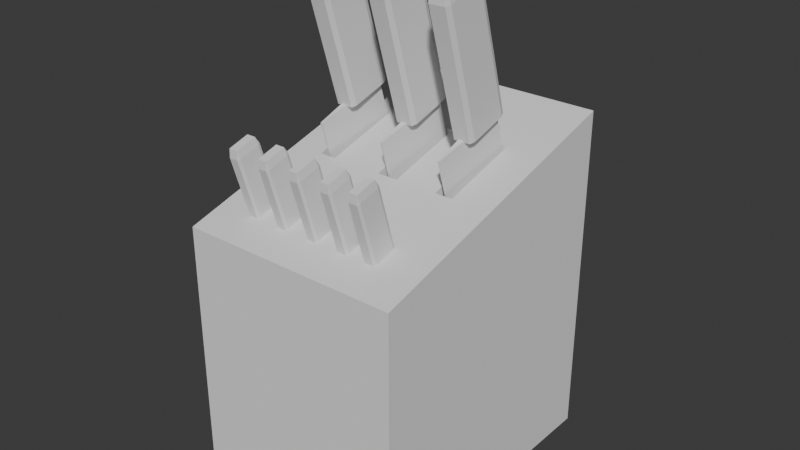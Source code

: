 # Source: Knife_Block.blend  (saved by Blender 4.0.36; exported with 4.5.12 LTS)
import bpy
from mathutils import Matrix  # noqa: F401  (used for matrix-valued properties, if any)

bpy.ops.wm.read_factory_settings(use_empty=True)
scene = bpy.context.scene
scene.name = 'Scene'

# ---- collections
col_collection = bpy.data.collections.new('Collection'); scene.collection.children.link(col_collection)

# ---- world
world_world = bpy.data.worlds.new('World'); scene.world = world_world
world_world.use_nodes = True; world_world.node_tree.nodes.clear()
_N = world_world.node_tree.nodes; _L = world_world.node_tree.links
n0 = _N.new('ShaderNodeOutputWorld'); n0.name = 'World Output'; n0.location = (300, 300)
n1 = _N.new('ShaderNodeBackground'); n1.name = 'Background'; n1.location = (10, 300)
n1.inputs[0].default_value = (0.05088, 0.05088, 0.05088, 1.0)
_L.new(n1.outputs[0], n0.inputs[0])
n0.is_active_output = True
world_world.color = (0.05088, 0.05088, 0.05088)
world_world.use_sun_shadow = False
world_world.sun_shadow_jitter_overblur = 0.0

# ---- meshes
me_cube_001 = bpy.data.meshes.new('Cube.001')
me_cube_001.from_pydata([(-1.0, -1.0, -0.7959), (-0.7959, -1.0, -1.0), (-0.7959, -1.0, 1.0), (-1.0, -1.0, 0.7959), (-0.7959, 0.7959, -1.0), (-1.0, 0.7959, -0.7959), (-0.7959, 1.0, -0.7959), (-0.7959, 0.7959, 1.0), (-0.7959, 1.0, 0.7959), (-1.0, 0.7959, 0.7959), (0.7959, -1.0, -1.0), (1.0, -1.0, -0.7959), (1.0, -1.0, 0.7959), (0.7959, -1.0, 1.0), (0.7959, 0.7959, -1.0), (0.7959, 1.0, -0.7959), (1.0, 0.7959, -0.7959), (0.7959, 0.7959, 1.0), (1.0, 0.7959, 0.7959), (0.7959, 1.0, 0.7959)], [], [(10, 11, 12, 13, 2, 3, 0, 1), (16, 18, 12, 11), (17, 7, 2, 13), (0, 3, 9, 5), (6, 8, 19, 15), (4, 5, 6), (7, 8, 9), (14, 15, 16), (17, 18, 19), (4, 1, 0, 5), (2, 7, 9, 3), (8, 6, 5, 9), (14, 4, 6, 15), (7, 17, 19, 8), (18, 16, 15, 19), (10, 14, 16, 11), (17, 13, 12, 18), (4, 14, 10, 1)])
_uv = me_cube_001.uv_layers.new(name='UVMap')
_uv.uv.foreach_set('vector', [0.375, 0.7755, 0.4005, 0.75, 0.5995, 0.75, 0.625, 0.7755, 0.625, 0.9745, 0.5995, 1.0, 0.4005, 1.0, 0.375, 0.9745, 0.4005, 0.5255, 0.5995, 0.5255, 0.5995, 0.75, 0.4005, 0.75, 0.6505, 0.5255, 0.8495, 0.5255, 0.8495, 0.75, 0.6505, 0.75, 0.4005, 0.0, 0.5995, 0.0, 0.5995, 0.2245, 0.4005, 0.2245, 0.4005, 0.2755, 0.5995, 0.2755, 0.5995, 0.4745, 0.4005, 0.4745, 0.375, 0.2755, 0.4005, 0.25, 0.4005, 0.2755, 0.625, 0.2755, 0.5995, 0.2755, 0.5995, 0.25, 0.375, 0.4745, 0.4005, 0.4745, 0.4005, 0.5, 0.625, 0.4745, 0.5995, 0.5, 0.5995, 0.4745, 0.1505, 0.5255, 0.1505, 0.75, 0.125, 0.75, 0.125, 0.5255, 0.625, 0.0, 0.625, 0.2245, 0.5995, 0.2245, 0.5995, 0.0, 0.5995, 0.2755, 0.4005, 0.2755, 0.4005, 0.2245, 0.5995, 0.2245, 0.375, 0.4745, 0.375, 0.2755, 0.4005, 0.2755, 0.4005, 0.4745, 0.625, 0.2755, 0.625, 0.4745, 0.5995, 0.4745, 0.5995, 0.2755, 0.5995, 0.5255, 0.4005, 0.5255, 0.4005, 0.4745, 0.5995, 0.4745, 0.3495, 0.75, 0.3495, 0.5255, 0.4005, 0.5255, 0.4005, 0.75, 0.6505, 0.5255, 0.6505, 0.75, 0.5995, 0.75, 0.5995, 0.5255, 0.1505, 0.5255, 0.3495, 0.5255, 0.3495, 0.75, 0.1505, 0.75])
me_cube_001.update()
me_cube_004 = bpy.data.meshes.new('Cube.004')
me_cube_004.from_pydata([(-0.1635, 1.0, -1.0), (-1.0, 1.0, 1.0), (0.1635, 1.0, -1.0), (1.0, 1.0, 1.0), (-0.1635, 0.7778, -1.0), (-0.1635, 0.5556, -1.0), (-0.1635, 0.3333, -1.0), (-0.1635, 0.1111, -1.0), (-0.1635, -0.1111, -0.8109), (-0.1635, -0.3333, -0.6131), (-0.1635, -0.5556, -0.4251), (-1.0, -0.5556, 1.0), (-1.0, -0.3333, 1.0), (-1.0, -0.1111, 1.0), (-1.0, 0.1111, 1.0), (-1.0, 0.3333, 1.0), (-1.0, 0.5556, 1.0), (-1.0, 0.7778, 1.0), (0.1635, -0.5556, -0.4251), (0.1635, -0.3333, -0.6131), (0.1635, -0.1111, -0.8109), (0.1635, 0.1111, -1.0), (0.1635, 0.3333, -1.0), (0.1635, 0.5556, -1.0), (0.1635, 0.7778, -1.0), (1.0, 0.7778, 1.0), (1.0, 0.5556, 1.0), (1.0, 0.3333, 1.0), (1.0, 0.1111, 1.0), (1.0, -0.1111, 1.0), (1.0, -0.3333, 1.0), (1.0, -0.5556, 1.0), (-0.9071, 1.0, 0.7778), (-0.8141, 1.0, 0.5556), (-0.7212, 1.0, 0.3333), (-0.6282, 1.0, 0.1111), (-0.5353, 1.0, -0.1111), (-0.4424, 1.0, -0.3333), (-0.3494, 1.0, -0.5556), (-0.2565, 1.0, -0.7778), (0.9071, 1.0, 0.7778), (0.8141, 1.0, 0.5556), (0.7212, 1.0, 0.3333), (0.6282, 1.0, 0.1111), (0.5353, 1.0, -0.1111), (0.4424, 1.0, -0.3333), (0.3494, 1.0, -0.5556), (0.2565, 1.0, -0.7778), (0.9071, 0.7778, 0.7778), (0.8141, 0.7778, 0.5556), (0.7212, 0.7778, 0.3333), (0.6282, 0.7778, 0.1111), (0.5353, 0.7778, -0.1111), (0.4424, 0.7778, -0.3333), (0.3494, 0.7778, -0.5556), (0.2565, 0.7778, -0.7778), (0.9071, 0.5556, 0.7778), (0.8141, 0.5556, 0.5556), (0.7212, 0.5556, 0.3333), (0.6282, 0.5556, 0.1111), (0.5353, 0.5556, -0.1111), (0.4424, 0.5556, -0.3333), (0.3494, 0.5556, -0.5556), (0.2565, 0.5556, -0.7778), (0.9071, 0.3333, 0.7778), (0.8141, 0.3333, 0.5556), (0.7212, 0.3333, 0.3333), (0.6282, 0.3333, 0.1111), (0.5353, 0.3333, -0.1111), (0.4424, 0.3333, -0.3333), (0.3494, 0.3333, -0.5556), (0.2565, 0.3333, -0.7778), (0.9071, 0.1111, 0.7778), (0.8141, 0.1111, 0.5556), (0.7212, 0.1111, 0.3333), (0.6282, 0.1111, 0.1111), (0.5353, 0.1111, -0.1111), (0.4424, 0.1111, -0.3333), (0.3494, 0.1111, -0.5556), (0.2565, 0.1111, -0.7778), (0.9071, -0.1111, 0.7778), (0.8141, -0.1111, 0.7447), (0.7212, -0.1111, 0.5225), (0.6282, -0.1111, 0.3003), (0.5353, -0.1111, 0.07803), (0.4424, -0.1111, -0.1442), (0.3494, -0.1111, -0.3664), (0.2565, -0.1111, -0.5886), (0.9071, -0.3333, 0.7778), (0.7212, -0.3333, 0.7203), (0.6282, -0.3333, 0.498), (0.5353, -0.3333, 0.2758), (0.4424, -0.3333, 0.05359), (0.3494, -0.3333, -0.1686), (0.2565, -0.3333, -0.3909), (0.9071, -0.5556, 0.7778), (0.6282, -0.5556, 0.686), (0.5353, -0.5556, 0.4638), (0.4424, -0.5556, 0.2416), (0.3494, -0.5556, 0.01936), (0.2565, -0.5556, -0.2029), (-0.005594, -0.8885, 0.9709), (-0.9071, -0.5556, 0.7778), (-0.6282, -0.5556, 0.686), (-0.5353, -0.5556, 0.4638), (-0.4424, -0.5556, 0.2416), (-0.3494, -0.5556, 0.01936), (-0.2565, -0.5556, -0.2029), (-0.9071, -0.3333, 0.7778), (-0.7212, -0.3333, 0.7203), (-0.6282, -0.3333, 0.498), (-0.5353, -0.3333, 0.2758), (-0.4424, -0.3333, 0.05359), (-0.3494, -0.3333, -0.1686), (-0.2565, -0.3333, -0.3909), (-0.9071, -0.1111, 0.7778), (-0.8141, -0.1111, 0.7447), (-0.7212, -0.1111, 0.5225), (-0.6282, -0.1111, 0.3003), (-0.5353, -0.1111, 0.07803), (-0.4424, -0.1111, -0.1442), (-0.3494, -0.1111, -0.3664), (-0.2565, -0.1111, -0.5886), (-0.9071, 0.1111, 0.7778), (-0.8141, 0.1111, 0.5556), (-0.7212, 0.1111, 0.3333), (-0.6282, 0.1111, 0.1111), (-0.5353, 0.1111, -0.1111), (-0.4424, 0.1111, -0.3333), (-0.3494, 0.1111, -0.5556), (-0.2565, 0.1111, -0.7778), (-0.9071, 0.3333, 0.7778), (-0.8141, 0.3333, 0.5556), (-0.7212, 0.3333, 0.3333), (-0.6282, 0.3333, 0.1111), (-0.5353, 0.3333, -0.1111), (-0.4424, 0.3333, -0.3333), (-0.3494, 0.3333, -0.5556), (-0.2565, 0.3333, -0.7778), (-0.9071, 0.5556, 0.7778), (-0.8141, 0.5556, 0.5556), (-0.7212, 0.5556, 0.3333), (-0.6282, 0.5556, 0.1111), (-0.5353, 0.5556, -0.1111), (-0.4424, 0.5556, -0.3333), (-0.3494, 0.5556, -0.5556), (-0.2565, 0.5556, -0.7778), (-0.9071, 0.7778, 0.7778), (-0.8141, 0.7778, 0.5556), (-0.7212, 0.7778, 0.3333), (-0.6282, 0.7778, 0.1111), (-0.5353, 0.7778, -0.1111), (-0.4424, 0.7778, -0.3333), (-0.3494, 0.7778, -0.5556), (-0.2565, 0.7778, -0.7778)], [], [(147, 17, 1, 32), (32, 1, 3, 40), (3, 1, 17, 25), (25, 17, 16, 26), (26, 16, 15, 27), (27, 15, 14, 28), (28, 14, 13, 29), (29, 13, 12, 30), (30, 12, 11, 31), (31, 11, 101), (0, 2, 24, 4), (4, 24, 23, 5), (5, 23, 22, 6), (6, 22, 21, 7), (7, 21, 20, 8), (8, 20, 19, 9), (9, 19, 18, 10), (10, 18, 101), (40, 3, 25, 48), (48, 25, 26, 56), (56, 26, 27, 64), (64, 27, 28, 72), (72, 28, 29, 80), (80, 29, 30, 88), (88, 30, 31, 95), (95, 31, 101), (101, 11, 102), (102, 11, 12, 108), (108, 12, 13, 115), (115, 13, 14, 123), (123, 14, 15, 131), (131, 15, 16, 139), (139, 16, 17, 147), (5, 146, 154, 4), (146, 145, 153, 154), (145, 144, 152, 153), (144, 143, 151, 152), (143, 142, 150, 151), (142, 141, 149, 150), (141, 140, 148, 149), (140, 139, 147, 148), (6, 138, 146, 5), (138, 137, 145, 146), (137, 136, 144, 145), (136, 135, 143, 144), (135, 134, 142, 143), (134, 133, 141, 142), (133, 132, 140, 141), (132, 131, 139, 140), (7, 130, 138, 6), (130, 129, 137, 138), (129, 128, 136, 137), (128, 127, 135, 136), (127, 126, 134, 135), (126, 125, 133, 134), (125, 124, 132, 133), (124, 123, 131, 132), (8, 122, 130, 7), (122, 121, 129, 130), (121, 120, 128, 129), (120, 119, 127, 128), (119, 118, 126, 127), (118, 117, 125, 126), (117, 116, 124, 125), (116, 115, 123, 124), (9, 114, 122, 8), (114, 113, 121, 122), (113, 112, 120, 121), (112, 111, 119, 120), (111, 110, 118, 119), (110, 109, 117, 118), (109, 108, 116, 117), (108, 115, 116), (10, 107, 114, 9), (107, 106, 113, 114), (106, 105, 112, 113), (105, 104, 111, 112), (104, 103, 110, 111), (103, 109, 110), (103, 102, 108, 109), (101, 107, 10), (101, 106, 107), (101, 105, 106), (101, 104, 105), (101, 103, 104), (101, 102, 103), (18, 100, 101), (100, 99, 101), (99, 98, 101), (98, 97, 101), (97, 96, 101), (96, 95, 101), (19, 94, 100, 18), (94, 93, 99, 100), (93, 92, 98, 99), (92, 91, 97, 98), (91, 90, 96, 97), (90, 89, 96), (89, 95, 96), (89, 88, 95), (20, 87, 94, 19), (87, 86, 93, 94), (86, 85, 92, 93), (85, 84, 91, 92), (84, 83, 90, 91), (83, 82, 89, 90), (82, 81, 89), (81, 80, 88, 89), (21, 79, 87, 20), (79, 78, 86, 87), (78, 77, 85, 86), (77, 76, 84, 85), (76, 75, 83, 84), (75, 74, 82, 83), (74, 73, 81, 82), (73, 72, 80, 81), (22, 71, 79, 21), (71, 70, 78, 79), (70, 69, 77, 78), (69, 68, 76, 77), (68, 67, 75, 76), (67, 66, 74, 75), (66, 65, 73, 74), (65, 64, 72, 73), (23, 63, 71, 22), (63, 62, 70, 71), (62, 61, 69, 70), (61, 60, 68, 69), (60, 59, 67, 68), (59, 58, 66, 67), (58, 57, 65, 66), (57, 56, 64, 65), (24, 55, 63, 23), (55, 54, 62, 63), (54, 53, 61, 62), (53, 52, 60, 61), (52, 51, 59, 60), (51, 50, 58, 59), (50, 49, 57, 58), (49, 48, 56, 57), (2, 47, 55, 24), (47, 46, 54, 55), (46, 45, 53, 54), (45, 44, 52, 53), (44, 43, 51, 52), (43, 42, 50, 51), (42, 41, 49, 50), (41, 40, 48, 49), (0, 39, 47, 2), (39, 38, 46, 47), (38, 37, 45, 46), (37, 36, 44, 45), (36, 35, 43, 44), (35, 34, 42, 43), (34, 33, 41, 42), (33, 32, 40, 41), (4, 154, 39, 0), (154, 153, 38, 39), (153, 152, 37, 38), (152, 151, 36, 37), (151, 150, 35, 36), (150, 149, 34, 35), (149, 148, 33, 34), (148, 147, 32, 33)])
_uv = me_cube_004.uv_layers.new(name='UVMap')
_uv.uv.foreach_set('vector', [0.5972, 0.2222, 0.625, 0.2222, 0.625, 0.25, 0.5972, 0.25, 0.5972, 0.25, 0.625, 0.25, 0.625, 0.5, 0.5972, 0.5, 0.625, 0.5, 0.875, 0.5, 0.875, 0.5278, 0.625, 0.5278, 0.625, 0.5278, 0.875, 0.5278, 0.875, 0.5556, 0.625, 0.5556, 0.625, 0.5556, 0.875, 0.5556, 0.875, 0.5833, 0.625, 0.5833, 0.625, 0.5833, 0.875, 0.5833, 0.875, 0.6111, 0.625, 0.6111, 0.625, 0.6111, 0.875, 0.6111, 0.875, 0.6389, 0.625, 0.6389, 0.625, 0.6389, 0.875, 0.6389, 0.875, 0.6667, 0.625, 0.6667, 0.625, 0.6667, 0.875, 0.6667, 0.875, 0.6944, 0.625, 0.6944, 0.625, 0.6944, 0.875, 0.6944, 0.625, 0.7222, 0.125, 0.5, 0.375, 0.5, 0.375, 0.5278, 0.125, 0.5278, 0.125, 0.5278, 0.375, 0.5278, 0.375, 0.5556, 0.125, 0.5556, 0.125, 0.5556, 0.375, 0.5556, 0.375, 0.5833, 0.125, 0.5833, 0.125, 0.5833, 0.375, 0.5833, 0.375, 0.6111, 0.125, 0.6111, 0.125, 0.6111, 0.375, 0.6111, 0.375, 0.6389, 0.125, 0.6389, 0.125, 0.6389, 0.375, 0.6389, 0.375, 0.6667, 0.125, 0.6667, 0.125, 0.6667, 0.375, 0.6667, 0.375, 0.6944, 0.125, 0.6944, 0.125, 0.6944, 0.375, 0.6944, 0.125, 0.7222, 0.5972, 0.5, 0.625, 0.5, 0.625, 0.5278, 0.5972, 0.5278, 0.5972, 0.5278, 0.625, 0.5278, 0.625, 0.5556, 0.5972, 0.5556, 0.5972, 0.5556, 0.625, 0.5556, 0.625, 0.5833, 0.5972, 0.5833, 0.5972, 0.5833, 0.625, 0.5833, 0.625, 0.6111, 0.5972, 0.6111, 0.5972, 0.6111, 0.625, 0.6111, 0.625, 0.6389, 0.5972, 0.6389, 0.5972, 0.6389, 0.625, 0.6389, 0.625, 0.6667, 0.5972, 0.6667, 0.5972, 0.6667, 0.625, 0.6667, 0.625, 0.6944, 0.5972, 0.6944, 0.5972, 0.6944, 0.625, 0.6944, 0.5972, 0.7222, 0.625, 0.02778, 0.625, 0.05556, 0.5972, 0.05556, 0.5972, 0.05556, 0.625, 0.05556, 0.625, 0.08333, 0.5972, 0.08333, 0.5972, 0.08333, 0.625, 0.08333, 0.625, 0.1111, 0.5972, 0.1111, 0.5972, 0.1111, 0.625, 0.1111, 0.625, 0.1389, 0.5972, 0.1389, 0.5972, 0.1389, 0.625, 0.1389, 0.625, 0.1667, 0.5972, 0.1667, 0.5972, 0.1667, 0.625, 0.1667, 0.625, 0.1944, 0.5972, 0.1944, 0.5972, 0.1944, 0.625, 0.1944, 0.625, 0.2222, 0.5972, 0.2222, 0.375, 0.1944, 0.4028, 0.1944, 0.4028, 0.2222, 0.375, 0.2222, 0.4028, 0.1944, 0.4306, 0.1944, 0.4306, 0.2222, 0.4028, 0.2222, 0.4306, 0.1944, 0.4583, 0.1944, 0.4583, 0.2222, 0.4306, 0.2222, 0.4583, 0.1944, 0.4861, 0.1944, 0.4861, 0.2222, 0.4583, 0.2222, 0.4861, 0.1944, 0.5139, 0.1944, 0.5139, 0.2222, 0.4861, 0.2222, 0.5139, 0.1944, 0.5417, 0.1944, 0.5417, 0.2222, 0.5139, 0.2222, 0.5417, 0.1944, 0.5694, 0.1944, 0.5694, 0.2222, 0.5417, 0.2222, 0.5694, 0.1944, 0.5972, 0.1944, 0.5972, 0.2222, 0.5694, 0.2222, 0.375, 0.1667, 0.4028, 0.1667, 0.4028, 0.1944, 0.375, 0.1944, 0.4028, 0.1667, 0.4306, 0.1667, 0.4306, 0.1944, 0.4028, 0.1944, 0.4306, 0.1667, 0.4583, 0.1667, 0.4583, 0.1944, 0.4306, 0.1944, 0.4583, 0.1667, 0.4861, 0.1667, 0.4861, 0.1944, 0.4583, 0.1944, 0.4861, 0.1667, 0.5139, 0.1667, 0.5139, 0.1944, 0.4861, 0.1944, 0.5139, 0.1667, 0.5417, 0.1667, 0.5417, 0.1944, 0.5139, 0.1944, 0.5417, 0.1667, 0.5694, 0.1667, 0.5694, 0.1944, 0.5417, 0.1944, 0.5694, 0.1667, 0.5972, 0.1667, 0.5972, 0.1944, 0.5694, 0.1944, 0.375, 0.1389, 0.4028, 0.1389, 0.4028, 0.1667, 0.375, 0.1667, 0.4028, 0.1389, 0.4306, 0.1389, 0.4306, 0.1667, 0.4028, 0.1667, 0.4306, 0.1389, 0.4583, 0.1389, 0.4583, 0.1667, 0.4306, 0.1667, 0.4583, 0.1389, 0.4861, 0.1389, 0.4861, 0.1667, 0.4583, 0.1667, 0.4861, 0.1389, 0.5139, 0.1389, 0.5139, 0.1667, 0.4861, 0.1667, 0.5139, 0.1389, 0.5417, 0.1389, 0.5417, 0.1667, 0.5139, 0.1667, 0.5417, 0.1389, 0.5694, 0.1389, 0.5694, 0.1667, 0.5417, 0.1667, 0.5694, 0.1389, 0.5972, 0.1389, 0.5972, 0.1667, 0.5694, 0.1667, 0.375, 0.1111, 0.4028, 0.1111, 0.4028, 0.1389, 0.375, 0.1389, 0.4028, 0.1111, 0.4306, 0.1111, 0.4306, 0.1389, 0.4028, 0.1389, 0.4306, 0.1111, 0.4583, 0.1111, 0.4583, 0.1389, 0.4306, 0.1389, 0.4583, 0.1111, 0.4861, 0.1111, 0.4861, 0.1389, 0.4583, 0.1389, 0.4861, 0.1111, 0.5139, 0.1111, 0.5139, 0.1389, 0.4861, 0.1389, 0.5139, 0.1111, 0.5417, 0.1111, 0.5417, 0.1389, 0.5139, 0.1389, 0.5417, 0.1111, 0.5694, 0.1111, 0.5694, 0.1389, 0.5417, 0.1389, 0.5694, 0.1111, 0.5972, 0.1111, 0.5972, 0.1389, 0.5694, 0.1389, 0.375, 0.08333, 0.4028, 0.08333, 0.4028, 0.1111, 0.375, 0.1111, 0.4028, 0.08333, 0.4306, 0.08333, 0.4306, 0.1111, 0.4028, 0.1111, 0.4306, 0.08333, 0.4583, 0.08333, 0.4583, 0.1111, 0.4306, 0.1111, 0.4583, 0.08333, 0.4861, 0.08333, 0.4861, 0.1111, 0.4583, 0.1111, 0.4861, 0.08333, 0.5139, 0.08333, 0.5139, 0.1111, 0.4861, 0.1111, 0.5139, 0.08333, 0.5417, 0.08333, 0.5417, 0.1111, 0.5139, 0.1111, 0.5417, 0.08333, 0.5694, 0.08333, 0.5694, 0.1111, 0.5417, 0.1111, 0.5972, 0.08333, 0.5972, 0.1111, 0.5694, 0.1111, 0.375, 0.05556, 0.4028, 0.05556, 0.4028, 0.08333, 0.375, 0.08333, 0.4028, 0.05556, 0.4306, 0.05556, 0.4306, 0.08333, 0.4028, 0.08333, 0.4306, 0.05556, 0.4583, 0.05556, 0.4583, 0.08333, 0.4306, 0.08333, 0.4583, 0.05556, 0.4861, 0.05556, 0.4861, 0.08333, 0.4583, 0.08333, 0.4861, 0.05556, 0.5139, 0.05556, 0.5139, 0.08333, 0.4861, 0.08333, 0.5417, 0.05556, 0.5417, 0.08333, 0.5139, 0.08333, 0.5417, 0.05556, 0.5694, 0.05556, 0.5694, 0.08333, 0.5417, 0.08333, 0.4028, 0.02778, 0.4028, 0.05556, 0.375, 0.05556, 0.4306, 0.02778, 0.4306, 0.05556, 0.4028, 0.05556, 0.4583, 0.02778, 0.4583, 0.05556, 0.4306, 0.05556, 0.4861, 0.02778, 0.4861, 0.05556, 0.4583, 0.05556, 0.5139, 0.02778, 0.5139, 0.05556, 0.4861, 0.05556, 0.5694, 0.02778, 0.5694, 0.05556, 0.5417, 0.05556, 0.375, 0.6944, 0.4028, 0.6944, 0.375, 0.7222, 0.4028, 0.6944, 0.4306, 0.6944, 0.4028, 0.7222, 0.4306, 0.6944, 0.4583, 0.6944, 0.4306, 0.7222, 0.4583, 0.6944, 0.4861, 0.6944, 0.4583, 0.7222, 0.4861, 0.6944, 0.5139, 0.6944, 0.4861, 0.7222, 0.5417, 0.6944, 0.5694, 0.6944, 0.5417, 0.7222, 0.375, 0.6667, 0.4028, 0.6667, 0.4028, 0.6944, 0.375, 0.6944, 0.4028, 0.6667, 0.4306, 0.6667, 0.4306, 0.6944, 0.4028, 0.6944, 0.4306, 0.6667, 0.4583, 0.6667, 0.4583, 0.6944, 0.4306, 0.6944, 0.4583, 0.6667, 0.4861, 0.6667, 0.4861, 0.6944, 0.4583, 0.6944, 0.4861, 0.6667, 0.5139, 0.6667, 0.5139, 0.6944, 0.4861, 0.6944, 0.5139, 0.6667, 0.5417, 0.6667, 0.5139, 0.6944, 0.5694, 0.6667, 0.5694, 0.6944, 0.5417, 0.6944, 0.5694, 0.6667, 0.5972, 0.6667, 0.5694, 0.6944, 0.375, 0.6389, 0.4028, 0.6389, 0.4028, 0.6667, 0.375, 0.6667, 0.4028, 0.6389, 0.4306, 0.6389, 0.4306, 0.6667, 0.4028, 0.6667, 0.4306, 0.6389, 0.4583, 0.6389, 0.4583, 0.6667, 0.4306, 0.6667, 0.4583, 0.6389, 0.4861, 0.6389, 0.4861, 0.6667, 0.4583, 0.6667, 0.4861, 0.6389, 0.5139, 0.6389, 0.5139, 0.6667, 0.4861, 0.6667, 0.5139, 0.6389, 0.5417, 0.6389, 0.5417, 0.6667, 0.5139, 0.6667, 0.5417, 0.6389, 0.5694, 0.6389, 0.5417, 0.6667, 0.5694, 0.6389, 0.5972, 0.6389, 0.5972, 0.6667, 0.5694, 0.6667, 0.375, 0.6111, 0.4028, 0.6111, 0.4028, 0.6389, 0.375, 0.6389, 0.4028, 0.6111, 0.4306, 0.6111, 0.4306, 0.6389, 0.4028, 0.6389, 0.4306, 0.6111, 0.4583, 0.6111, 0.4583, 0.6389, 0.4306, 0.6389, 0.4583, 0.6111, 0.4861, 0.6111, 0.4861, 0.6389, 0.4583, 0.6389, 0.4861, 0.6111, 0.5139, 0.6111, 0.5139, 0.6389, 0.4861, 0.6389, 0.5139, 0.6111, 0.5417, 0.6111, 0.5417, 0.6389, 0.5139, 0.6389, 0.5417, 0.6111, 0.5694, 0.6111, 0.5694, 0.6389, 0.5417, 0.6389, 0.5694, 0.6111, 0.5972, 0.6111, 0.5972, 0.6389, 0.5694, 0.6389, 0.375, 0.5833, 0.4028, 0.5833, 0.4028, 0.6111, 0.375, 0.6111, 0.4028, 0.5833, 0.4306, 0.5833, 0.4306, 0.6111, 0.4028, 0.6111, 0.4306, 0.5833, 0.4583, 0.5833, 0.4583, 0.6111, 0.4306, 0.6111, 0.4583, 0.5833, 0.4861, 0.5833, 0.4861, 0.6111, 0.4583, 0.6111, 0.4861, 0.5833, 0.5139, 0.5833, 0.5139, 0.6111, 0.4861, 0.6111, 0.5139, 0.5833, 0.5417, 0.5833, 0.5417, 0.6111, 0.5139, 0.6111, 0.5417, 0.5833, 0.5694, 0.5833, 0.5694, 0.6111, 0.5417, 0.6111, 0.5694, 0.5833, 0.5972, 0.5833, 0.5972, 0.6111, 0.5694, 0.6111, 0.375, 0.5556, 0.4028, 0.5556, 0.4028, 0.5833, 0.375, 0.5833, 0.4028, 0.5556, 0.4306, 0.5556, 0.4306, 0.5833, 0.4028, 0.5833, 0.4306, 0.5556, 0.4583, 0.5556, 0.4583, 0.5833, 0.4306, 0.5833, 0.4583, 0.5556, 0.4861, 0.5556, 0.4861, 0.5833, 0.4583, 0.5833, 0.4861, 0.5556, 0.5139, 0.5556, 0.5139, 0.5833, 0.4861, 0.5833, 0.5139, 0.5556, 0.5417, 0.5556, 0.5417, 0.5833, 0.5139, 0.5833, 0.5417, 0.5556, 0.5694, 0.5556, 0.5694, 0.5833, 0.5417, 0.5833, 0.5694, 0.5556, 0.5972, 0.5556, 0.5972, 0.5833, 0.5694, 0.5833, 0.375, 0.5278, 0.4028, 0.5278, 0.4028, 0.5556, 0.375, 0.5556, 0.4028, 0.5278, 0.4306, 0.5278, 0.4306, 0.5556, 0.4028, 0.5556, 0.4306, 0.5278, 0.4583, 0.5278, 0.4583, 0.5556, 0.4306, 0.5556, 0.4583, 0.5278, 0.4861, 0.5278, 0.4861, 0.5556, 0.4583, 0.5556, 0.4861, 0.5278, 0.5139, 0.5278, 0.5139, 0.5556, 0.4861, 0.5556, 0.5139, 0.5278, 0.5417, 0.5278, 0.5417, 0.5556, 0.5139, 0.5556, 0.5417, 0.5278, 0.5694, 0.5278, 0.5694, 0.5556, 0.5417, 0.5556, 0.5694, 0.5278, 0.5972, 0.5278, 0.5972, 0.5556, 0.5694, 0.5556, 0.375, 0.5, 0.4028, 0.5, 0.4028, 0.5278, 0.375, 0.5278, 0.4028, 0.5, 0.4306, 0.5, 0.4306, 0.5278, 0.4028, 0.5278, 0.4306, 0.5, 0.4583, 0.5, 0.4583, 0.5278, 0.4306, 0.5278, 0.4583, 0.5, 0.4861, 0.5, 0.4861, 0.5278, 0.4583, 0.5278, 0.4861, 0.5, 0.5139, 0.5, 0.5139, 0.5278, 0.4861, 0.5278, 0.5139, 0.5, 0.5417, 0.5, 0.5417, 0.5278, 0.5139, 0.5278, 0.5417, 0.5, 0.5694, 0.5, 0.5694, 0.5278, 0.5417, 0.5278, 0.5694, 0.5, 0.5972, 0.5, 0.5972, 0.5278, 0.5694, 0.5278, 0.375, 0.25, 0.4028, 0.25, 0.4028, 0.5, 0.375, 0.5, 0.4028, 0.25, 0.4306, 0.25, 0.4306, 0.5, 0.4028, 0.5, 0.4306, 0.25, 0.4583, 0.25, 0.4583, 0.5, 0.4306, 0.5, 0.4583, 0.25, 0.4861, 0.25, 0.4861, 0.5, 0.4583, 0.5, 0.4861, 0.25, 0.5139, 0.25, 0.5139, 0.5, 0.4861, 0.5, 0.5139, 0.25, 0.5417, 0.25, 0.5417, 0.5, 0.5139, 0.5, 0.5417, 0.25, 0.5694, 0.25, 0.5694, 0.5, 0.5417, 0.5, 0.5694, 0.25, 0.5972, 0.25, 0.5972, 0.5, 0.5694, 0.5, 0.375, 0.2222, 0.4028, 0.2222, 0.4028, 0.25, 0.375, 0.25, 0.4028, 0.2222, 0.4306, 0.2222, 0.4306, 0.25, 0.4028, 0.25, 0.4306, 0.2222, 0.4583, 0.2222, 0.4583, 0.25, 0.4306, 0.25, 0.4583, 0.2222, 0.4861, 0.2222, 0.4861, 0.25, 0.4583, 0.25, 0.4861, 0.2222, 0.5139, 0.2222, 0.5139, 0.25, 0.4861, 0.25, 0.5139, 0.2222, 0.5417, 0.2222, 0.5417, 0.25, 0.5139, 0.25, 0.5417, 0.2222, 0.5694, 0.2222, 0.5694, 0.25, 0.5417, 0.25, 0.5694, 0.2222, 0.5972, 0.2222, 0.5972, 0.25, 0.5694, 0.25])
me_cube_004.update()
me_cube_002 = bpy.data.meshes.new('Cube.002')
me_cube_002.from_pydata([(-1.0, -1.0, -1.0), (-1.0, -1.0, 0.541), (-1.0, 1.0, -1.0), (-1.0, 1.0, 1.0), (1.0, -1.0, -1.0), (1.0, -1.0, 0.541), (1.0, 1.0, -1.0), (1.0, 1.0, 1.0), (0.6441, 1.0, -1.0), (0.6441, 1.0, 1.0), (0.6441, -1.0, -1.0), (0.6441, -1.0, 0.541), (0.4815, 1.0, -1.0), (0.4815, -1.0, 0.541), (0.4815, 1.0, 1.0), (0.4815, -1.0, -1.0), (0.1021, 1.0, -1.0), (0.1021, -1.0, 0.541), (0.1021, 1.0, 1.0), (0.1021, -1.0, -1.0), (-0.08759, 1.0, -1.0), (-0.08759, -1.0, 0.541), (-0.08759, 1.0, 1.0), (-0.08759, -1.0, -1.0), (-0.5528, 1.0, -1.0), (-0.5528, -1.0, 0.541), (-0.5528, 1.0, 1.0), (-0.5528, -1.0, -1.0), (-0.708, 1.0, -1.0), (-0.708, -1.0, 0.541), (-0.708, 1.0, 1.0), (-0.708, -1.0, -1.0), (-1.0, 0.4648, -1.0), (-1.0, 0.4648, 0.8772), (1.0, 0.4648, -1.0), (1.0, 0.4648, 0.8772), (0.6441, 0.4648, 0.8772), (0.6441, 0.4648, -1.0), (0.4815, 0.4648, -1.0), (0.4815, 0.4648, 0.8772), (0.1021, 0.4648, -1.0), (0.1021, 0.4648, 0.8772), (-0.08759, 0.4648, -1.0), (-0.08759, 0.4648, 0.8772), (-0.5528, 0.4648, -1.0), (-0.5528, 0.4648, 0.8772), (-0.708, 0.4648, -1.0), (-0.708, 0.4648, 0.8772), (-1.0, -0.09233, -1.0), (1.0, -0.09233, 0.7493), (0.6441, -0.09233, 0.7493), (0.6441, -0.09233, -1.0), (0.4815, -0.09233, -1.0), (0.4815, -0.09233, 0.7493), (0.1021, -0.09233, -1.0), (0.1021, -0.09233, 0.7493), (-0.08759, -0.09233, -1.0), (-0.08759, -0.09233, 0.7493), (-0.5528, -0.09233, -1.0), (-0.5528, -0.09233, 0.7493), (-0.708, -0.09233, -1.0), (-0.708, -0.09233, 0.7493), (-1.0, -0.09233, 0.7493), (1.0, -0.09233, -1.0), (0.6441, 0.4648, 0.8772), (0.4815, 0.4648, 0.8772), (0.1021, 0.4648, 0.8772), (-0.08759, 0.4648, 0.8772), (-0.5528, 0.4648, 0.8772), (-0.708, 0.4648, 0.8772), (0.6441, -0.09233, 0.7493), (0.4815, -0.09233, 0.7493), (0.1021, -0.09233, 0.7493), (-0.08759, -0.09233, 0.7493), (-0.5528, -0.09233, 0.7493), (-0.708, -0.09233, 0.7493), (0.6441, 0.4648, 0.4377), (0.4815, 0.4648, 0.4377), (0.1021, 0.4648, 0.4377), (-0.08759, 0.4648, 0.4377), (-0.5528, 0.4648, 0.4377), (-0.708, 0.4648, 0.4377), (0.6441, -0.09233, 0.3098), (0.4815, -0.09233, 0.3098), (0.1021, -0.09233, 0.3098), (-0.08759, -0.09233, 0.3098), (-0.5528, -0.09233, 0.3098), (-0.708, -0.09233, 0.3098)], [], [(32, 33, 3, 2), (8, 9, 7, 6), (63, 49, 5, 4), (31, 29, 1, 0), (51, 63, 4, 10), (61, 62, 1, 29), (49, 50, 11, 5), (52, 51, 10, 15), (4, 5, 11, 10), (12, 14, 9, 8), (16, 18, 14, 12), (54, 52, 15, 19), (50, 53, 13, 11), (10, 11, 13, 15), (56, 54, 19, 23), (20, 22, 18, 16), (53, 55, 17, 13), (15, 13, 17, 19), (24, 26, 22, 20), (58, 56, 23, 27), (55, 57, 21, 17), (19, 17, 21, 23), (60, 58, 27, 31), (28, 30, 26, 24), (57, 59, 25, 21), (23, 21, 25, 27), (2, 3, 30, 28), (48, 60, 31, 0), (59, 61, 29, 25), (27, 25, 29, 31), (26, 30, 47, 45), (2, 28, 46, 32), (22, 26, 45, 43), (28, 24, 44, 46), (18, 22, 43, 41), (24, 20, 42, 44), (14, 18, 41, 39), (20, 16, 40, 42), (9, 14, 39, 36), (16, 12, 38, 40), (12, 8, 37, 38), (7, 9, 36, 35), (30, 3, 33, 47), (8, 6, 34, 37), (6, 7, 35, 34), (48, 62, 33, 32), (0, 1, 62, 48), (41, 43, 67, 66), (32, 46, 60, 48), (43, 45, 59, 57), (46, 44, 58, 60), (53, 50, 70, 71), (44, 42, 56, 58), (39, 41, 55, 53), (42, 40, 54, 56), (45, 47, 69, 68), (40, 38, 52, 54), (38, 37, 51, 52), (35, 36, 50, 49), (47, 33, 62, 61), (37, 34, 63, 51), (34, 35, 49, 63), (39, 53, 71, 65), (50, 36, 64, 70), (36, 39, 65, 64), (43, 57, 73, 67), (47, 61, 75, 69), (61, 59, 74, 75), (55, 41, 66, 72), (57, 55, 72, 73), (59, 45, 68, 74), (70, 64, 76, 82), (73, 72, 84, 85), (68, 69, 81, 80), (74, 68, 80, 86), (65, 71, 83, 77), (71, 70, 82, 83), (66, 67, 79, 78), (69, 75, 87, 81), (72, 66, 78, 84), (64, 65, 77, 76), (75, 74, 86, 87), (67, 73, 85, 79)])
_uv = me_cube_002.uv_layers.new(name='UVMap')
_uv.uv.foreach_set('vector', [0.375, 0.1831, 0.625, 0.1831, 0.625, 0.25, 0.375, 0.25, 0.375, 0.4555, 0.625, 0.4555, 0.625, 0.5, 0.375, 0.5, 0.375, 0.6365, 0.625, 0.6365, 0.625, 0.75, 0.375, 0.75, 0.375, 0.9635, 0.625, 0.9635, 0.625, 1.0, 0.375, 1.0, 0.3305, 0.6365, 0.375, 0.6365, 0.375, 0.75, 0.3305, 0.75, 0.8385, 0.6365, 0.875, 0.6365, 0.875, 0.75, 0.8385, 0.75, 0.625, 0.6365, 0.6695, 0.6365, 0.6695, 0.75, 0.625, 0.75, 0.3102, 0.6365, 0.3305, 0.6365, 0.3305, 0.75, 0.3102, 0.75, 0.375, 0.75, 0.625, 0.75, 0.625, 0.7945, 0.375, 0.7945, 0.375, 0.4352, 0.625, 0.4352, 0.625, 0.4555, 0.375, 0.4555, 0.375, 0.3878, 0.625, 0.3878, 0.625, 0.4352, 0.375, 0.4352, 0.2628, 0.6365, 0.3102, 0.6365, 0.3102, 0.75, 0.2628, 0.75, 0.6695, 0.6365, 0.6898, 0.6365, 0.6898, 0.75, 0.6695, 0.75, 0.375, 0.7945, 0.625, 0.7945, 0.625, 0.8148, 0.375, 0.8148, 0.2391, 0.6365, 0.2628, 0.6365, 0.2628, 0.75, 0.2391, 0.75, 0.375, 0.3641, 0.625, 0.3641, 0.625, 0.3878, 0.375, 0.3878, 0.6898, 0.6365, 0.7372, 0.6365, 0.7372, 0.75, 0.6898, 0.75, 0.375, 0.8148, 0.625, 0.8148, 0.625, 0.8622, 0.375, 0.8622, 0.375, 0.3059, 0.625, 0.3059, 0.625, 0.3641, 0.375, 0.3641, 0.1809, 0.6365, 0.2391, 0.6365, 0.2391, 0.75, 0.1809, 0.75, 0.7372, 0.6365, 0.7609, 0.6365, 0.7609, 0.75, 0.7372, 0.75, 0.375, 0.8622, 0.625, 0.8622, 0.625, 0.8859, 0.375, 0.8859, 0.1615, 0.6365, 0.1809, 0.6365, 0.1809, 0.75, 0.1615, 0.75, 0.375, 0.2865, 0.625, 0.2865, 0.625, 0.3059, 0.375, 0.3059, 0.7609, 0.6365, 0.8191, 0.6365, 0.8191, 0.75, 0.7609, 0.75, 0.375, 0.8859, 0.625, 0.8859, 0.625, 0.9441, 0.375, 0.9441, 0.375, 0.25, 0.625, 0.25, 0.625, 0.2865, 0.375, 0.2865, 0.125, 0.6365, 0.1615, 0.6365, 0.1615, 0.75, 0.125, 0.75, 0.8191, 0.6365, 0.8385, 0.6365, 0.8385, 0.75, 0.8191, 0.75, 0.375, 0.9441, 0.625, 0.9441, 0.625, 0.9635, 0.375, 0.9635, 0.8191, 0.5, 0.8385, 0.5, 0.8385, 0.5669, 0.8191, 0.5669, 0.125, 0.5, 0.1615, 0.5, 0.1615, 0.5669, 0.125, 0.5669, 0.7609, 0.5, 0.8191, 0.5, 0.8191, 0.5669, 0.7609, 0.5669, 0.1615, 0.5, 0.1809, 0.5, 0.1809, 0.5669, 0.1615, 0.5669, 0.7372, 0.5, 0.7609, 0.5, 0.7609, 0.5669, 0.7372, 0.5669, 0.1809, 0.5, 0.2391, 0.5, 0.2391, 0.5669, 0.1809, 0.5669, 0.6898, 0.5, 0.7372, 0.5, 0.7372, 0.5669, 0.6898, 0.5669, 0.2391, 0.5, 0.2628, 0.5, 0.2628, 0.5669, 0.2391, 0.5669, 0.6695, 0.5, 0.6898, 0.5, 0.6898, 0.5669, 0.6695, 0.5669, 0.2628, 0.5, 0.3102, 0.5, 0.3102, 0.5669, 0.2628, 0.5669, 0.3102, 0.5, 0.3305, 0.5, 0.3305, 0.5669, 0.3102, 0.5669, 0.625, 0.5, 0.6695, 0.5, 0.6695, 0.5669, 0.625, 0.5669, 0.8385, 0.5, 0.875, 0.5, 0.875, 0.5669, 0.8385, 0.5669, 0.3305, 0.5, 0.375, 0.5, 0.375, 0.5669, 0.3305, 0.5669, 0.375, 0.5, 0.625, 0.5, 0.625, 0.5669, 0.375, 0.5669, 0.375, 0.1135, 0.625, 0.1135, 0.625, 0.1831, 0.375, 0.1831, 0.375, 0.0, 0.625, 0.0, 0.625, 0.1135, 0.375, 0.1135, 0.7372, 0.5669, 0.7609, 0.5669, 0.7609, 0.5669, 0.7372, 0.5669, 0.125, 0.5669, 0.1615, 0.5669, 0.1615, 0.6365, 0.125, 0.6365, 0.7609, 0.5669, 0.8191, 0.5669, 0.8191, 0.6365, 0.7609, 0.6365, 0.1615, 0.5669, 0.1809, 0.5669, 0.1809, 0.6365, 0.1615, 0.6365, 0.6898, 0.6365, 0.6695, 0.6365, 0.6695, 0.6365, 0.6898, 0.6365, 0.1809, 0.5669, 0.2391, 0.5669, 0.2391, 0.6365, 0.1809, 0.6365, 0.6898, 0.5669, 0.7372, 0.5669, 0.7372, 0.6365, 0.6898, 0.6365, 0.2391, 0.5669, 0.2628, 0.5669, 0.2628, 0.6365, 0.2391, 0.6365, 0.8191, 0.5669, 0.8385, 0.5669, 0.8385, 0.5669, 0.8191, 0.5669, 0.2628, 0.5669, 0.3102, 0.5669, 0.3102, 0.6365, 0.2628, 0.6365, 0.3102, 0.5669, 0.3305, 0.5669, 0.3305, 0.6365, 0.3102, 0.6365, 0.625, 0.5669, 0.6695, 0.5669, 0.6695, 0.6365, 0.625, 0.6365, 0.8385, 0.5669, 0.875, 0.5669, 0.875, 0.6365, 0.8385, 0.6365, 0.3305, 0.5669, 0.375, 0.5669, 0.375, 0.6365, 0.3305, 0.6365, 0.375, 0.5669, 0.625, 0.5669, 0.625, 0.6365, 0.375, 0.6365, 0.6898, 0.5669, 0.6898, 0.6365, 0.6898, 0.6365, 0.6898, 0.5669, 0.6695, 0.6365, 0.6695, 0.5669, 0.6695, 0.5669, 0.6695, 0.6365, 0.6695, 0.5669, 0.6898, 0.5669, 0.6898, 0.5669, 0.6695, 0.5669, 0.7609, 0.5669, 0.7609, 0.6365, 0.7609, 0.6365, 0.7609, 0.5669, 0.8385, 0.5669, 0.8385, 0.6365, 0.8385, 0.6365, 0.8385, 0.5669, 0.8385, 0.6365, 0.8191, 0.6365, 0.8191, 0.6365, 0.8385, 0.6365, 0.7372, 0.6365, 0.7372, 0.5669, 0.7372, 0.5669, 0.7372, 0.6365, 0.7609, 0.6365, 0.7372, 0.6365, 0.7372, 0.6365, 0.7609, 0.6365, 0.8191, 0.6365, 0.8191, 0.5669, 0.8191, 0.5669, 0.8191, 0.6365, 0.6695, 0.6365, 0.6695, 0.5669, 0.6695, 0.5669, 0.6695, 0.6365, 0.7609, 0.6365, 0.7372, 0.6365, 0.7372, 0.6365, 0.7609, 0.6365, 0.8191, 0.5669, 0.8385, 0.5669, 0.8385, 0.5669, 0.8191, 0.5669, 0.8191, 0.6365, 0.8191, 0.5669, 0.8191, 0.5669, 0.8191, 0.6365, 0.6898, 0.5669, 0.6898, 0.6365, 0.6898, 0.6365, 0.6898, 0.5669, 0.6898, 0.6365, 0.6695, 0.6365, 0.6695, 0.6365, 0.6898, 0.6365, 0.7372, 0.5669, 0.7609, 0.5669, 0.7609, 0.5669, 0.7372, 0.5669, 0.8385, 0.5669, 0.8385, 0.6365, 0.8385, 0.6365, 0.8385, 0.5669, 0.7372, 0.6365, 0.7372, 0.5669, 0.7372, 0.5669, 0.7372, 0.6365, 0.6695, 0.5669, 0.6898, 0.5669, 0.6898, 0.5669, 0.6695, 0.5669, 0.8385, 0.6365, 0.8191, 0.6365, 0.8191, 0.6365, 0.8385, 0.6365, 0.7609, 0.5669, 0.7609, 0.6365, 0.7609, 0.6365, 0.7609, 0.5669])
me_cube_002.update()
me_cube_003 = bpy.data.meshes.new('Cube.003')
me_cube_003.from_pydata([(-1.0, -1.0, -0.7959), (-0.7959, -1.0, -1.0), (-0.7959, -1.0, 1.0), (-1.0, -1.0, 0.7959), (-0.7959, 0.7959, -1.0), (-1.0, 0.7959, -0.7959), (-0.7959, 1.0, -0.7959), (-0.7959, 0.7959, 1.0), (-0.7959, 1.0, 0.7959), (-1.0, 0.7959, 0.7959), (0.7959, -1.0, -1.0), (1.0, -1.0, -0.7959), (1.0, -1.0, 0.7959), (0.7959, -1.0, 1.0), (0.7959, 0.7959, -1.0), (0.7959, 1.0, -0.7959), (1.0, 0.7959, -0.7959), (0.7959, 0.7959, 1.0), (1.0, 0.7959, 0.7959), (0.7959, 1.0, 0.7959)], [], [(10, 11, 12, 13, 2, 3, 0, 1), (16, 18, 12, 11), (17, 7, 2, 13), (0, 3, 9, 5), (6, 8, 19, 15), (4, 5, 6), (7, 8, 9), (14, 15, 16), (17, 18, 19), (4, 1, 0, 5), (2, 7, 9, 3), (8, 6, 5, 9), (14, 4, 6, 15), (7, 17, 19, 8), (18, 16, 15, 19), (10, 14, 16, 11), (17, 13, 12, 18), (4, 14, 10, 1)])
_uv = me_cube_003.uv_layers.new(name='UVMap')
_uv.uv.foreach_set('vector', [0.375, 0.7755, 0.4005, 0.75, 0.5995, 0.75, 0.625, 0.7755, 0.625, 0.9745, 0.5995, 1.0, 0.4005, 1.0, 0.375, 0.9745, 0.4005, 0.5255, 0.5995, 0.5255, 0.5995, 0.75, 0.4005, 0.75, 0.6505, 0.5255, 0.8495, 0.5255, 0.8495, 0.75, 0.6505, 0.75, 0.4005, 0.0, 0.5995, 0.0, 0.5995, 0.2245, 0.4005, 0.2245, 0.4005, 0.2755, 0.5995, 0.2755, 0.5995, 0.4745, 0.4005, 0.4745, 0.375, 0.2755, 0.4005, 0.25, 0.4005, 0.2755, 0.625, 0.2755, 0.5995, 0.2755, 0.5995, 0.25, 0.375, 0.4745, 0.4005, 0.4745, 0.4005, 0.5, 0.625, 0.4745, 0.5995, 0.5, 0.5995, 0.4745, 0.1505, 0.5255, 0.1505, 0.75, 0.125, 0.75, 0.125, 0.5255, 0.625, 0.0, 0.625, 0.2245, 0.5995, 0.2245, 0.5995, 0.0, 0.5995, 0.2755, 0.4005, 0.2755, 0.4005, 0.2245, 0.5995, 0.2245, 0.375, 0.4745, 0.375, 0.2755, 0.4005, 0.2755, 0.4005, 0.4745, 0.625, 0.2755, 0.625, 0.4745, 0.5995, 0.4745, 0.5995, 0.2755, 0.5995, 0.5255, 0.4005, 0.5255, 0.4005, 0.4745, 0.5995, 0.4745, 0.3495, 0.75, 0.3495, 0.5255, 0.4005, 0.5255, 0.4005, 0.75, 0.6505, 0.5255, 0.6505, 0.75, 0.5995, 0.75, 0.5995, 0.5255, 0.1505, 0.5255, 0.3495, 0.5255, 0.3495, 0.75, 0.1505, 0.75])
me_cube_003.update()
me_cube_005 = bpy.data.meshes.new('Cube.005')
me_cube_005.from_pydata([(-0.1635, 1.0, -1.0), (-1.0, 1.0, 1.0), (0.1635, 1.0, -1.0), (1.0, 1.0, 1.0), (-0.1635, 0.7778, -1.0), (-0.1635, 0.5556, -1.0), (-0.1635, 0.3333, -1.0), (-0.1635, 0.1111, -1.0), (-0.1635, -0.1111, -0.8109), (-0.1635, -0.3333, -0.6131), (-0.1635, -0.5556, -0.4251), (-1.0, -0.5556, 1.0), (-1.0, -0.3333, 1.0), (-1.0, -0.1111, 1.0), (-1.0, 0.1111, 1.0), (-1.0, 0.3333, 1.0), (-1.0, 0.5556, 1.0), (-1.0, 0.7778, 1.0), (0.1635, -0.5556, -0.4251), (0.1635, -0.3333, -0.6131), (0.1635, -0.1111, -0.8109), (0.1635, 0.1111, -1.0), (0.1635, 0.3333, -1.0), (0.1635, 0.5556, -1.0), (0.1635, 0.7778, -1.0), (1.0, 0.7778, 1.0), (1.0, 0.5556, 1.0), (1.0, 0.3333, 1.0), (1.0, 0.1111, 1.0), (1.0, -0.1111, 1.0), (1.0, -0.3333, 1.0), (1.0, -0.5556, 1.0), (-0.9071, 1.0, 0.7778), (-0.8141, 1.0, 0.5556), (-0.7212, 1.0, 0.3333), (-0.6282, 1.0, 0.1111), (-0.5353, 1.0, -0.1111), (-0.4424, 1.0, -0.3333), (-0.3494, 1.0, -0.5556), (-0.2565, 1.0, -0.7778), (0.9071, 1.0, 0.7778), (0.8141, 1.0, 0.5556), (0.7212, 1.0, 0.3333), (0.6282, 1.0, 0.1111), (0.5353, 1.0, -0.1111), (0.4424, 1.0, -0.3333), (0.3494, 1.0, -0.5556), (0.2565, 1.0, -0.7778), (0.9071, 0.7778, 0.7778), (0.8141, 0.7778, 0.5556), (0.7212, 0.7778, 0.3333), (0.6282, 0.7778, 0.1111), (0.5353, 0.7778, -0.1111), (0.4424, 0.7778, -0.3333), (0.3494, 0.7778, -0.5556), (0.2565, 0.7778, -0.7778), (0.9071, 0.5556, 0.7778), (0.8141, 0.5556, 0.5556), (0.7212, 0.5556, 0.3333), (0.6282, 0.5556, 0.1111), (0.5353, 0.5556, -0.1111), (0.4424, 0.5556, -0.3333), (0.3494, 0.5556, -0.5556), (0.2565, 0.5556, -0.7778), (0.9071, 0.3333, 0.7778), (0.8141, 0.3333, 0.5556), (0.7212, 0.3333, 0.3333), (0.6282, 0.3333, 0.1111), (0.5353, 0.3333, -0.1111), (0.4424, 0.3333, -0.3333), (0.3494, 0.3333, -0.5556), (0.2565, 0.3333, -0.7778), (0.9071, 0.1111, 0.7778), (0.8141, 0.1111, 0.5556), (0.7212, 0.1111, 0.3333), (0.6282, 0.1111, 0.1111), (0.5353, 0.1111, -0.1111), (0.4424, 0.1111, -0.3333), (0.3494, 0.1111, -0.5556), (0.2565, 0.1111, -0.7778), (0.9071, -0.1111, 0.7778), (0.8141, -0.1111, 0.7447), (0.7212, -0.1111, 0.5225), (0.6282, -0.1111, 0.3003), (0.5353, -0.1111, 0.07803), (0.4424, -0.1111, -0.1442), (0.3494, -0.1111, -0.3664), (0.2565, -0.1111, -0.5886), (0.9071, -0.3333, 0.7778), (0.7212, -0.3333, 0.7203), (0.6282, -0.3333, 0.498), (0.5353, -0.3333, 0.2758), (0.4424, -0.3333, 0.05359), (0.3494, -0.3333, -0.1686), (0.2565, -0.3333, -0.3909), (0.9071, -0.5556, 0.7778), (0.6282, -0.5556, 0.686), (0.5353, -0.5556, 0.4638), (0.4424, -0.5556, 0.2416), (0.3494, -0.5556, 0.01936), (0.2565, -0.5556, -0.2029), (-0.005594, -0.8885, 0.9709), (-0.9071, -0.5556, 0.7778), (-0.6282, -0.5556, 0.686), (-0.5353, -0.5556, 0.4638), (-0.4424, -0.5556, 0.2416), (-0.3494, -0.5556, 0.01936), (-0.2565, -0.5556, -0.2029), (-0.9071, -0.3333, 0.7778), (-0.7212, -0.3333, 0.7203), (-0.6282, -0.3333, 0.498), (-0.5353, -0.3333, 0.2758), (-0.4424, -0.3333, 0.05359), (-0.3494, -0.3333, -0.1686), (-0.2565, -0.3333, -0.3909), (-0.9071, -0.1111, 0.7778), (-0.8141, -0.1111, 0.7447), (-0.7212, -0.1111, 0.5225), (-0.6282, -0.1111, 0.3003), (-0.5353, -0.1111, 0.07803), (-0.4424, -0.1111, -0.1442), (-0.3494, -0.1111, -0.3664), (-0.2565, -0.1111, -0.5886), (-0.9071, 0.1111, 0.7778), (-0.8141, 0.1111, 0.5556), (-0.7212, 0.1111, 0.3333), (-0.6282, 0.1111, 0.1111), (-0.5353, 0.1111, -0.1111), (-0.4424, 0.1111, -0.3333), (-0.3494, 0.1111, -0.5556), (-0.2565, 0.1111, -0.7778), (-0.9071, 0.3333, 0.7778), (-0.8141, 0.3333, 0.5556), (-0.7212, 0.3333, 0.3333), (-0.6282, 0.3333, 0.1111), (-0.5353, 0.3333, -0.1111), (-0.4424, 0.3333, -0.3333), (-0.3494, 0.3333, -0.5556), (-0.2565, 0.3333, -0.7778), (-0.9071, 0.5556, 0.7778), (-0.8141, 0.5556, 0.5556), (-0.7212, 0.5556, 0.3333), (-0.6282, 0.5556, 0.1111), (-0.5353, 0.5556, -0.1111), (-0.4424, 0.5556, -0.3333), (-0.3494, 0.5556, -0.5556), (-0.2565, 0.5556, -0.7778), (-0.9071, 0.7778, 0.7778), (-0.8141, 0.7778, 0.5556), (-0.7212, 0.7778, 0.3333), (-0.6282, 0.7778, 0.1111), (-0.5353, 0.7778, -0.1111), (-0.4424, 0.7778, -0.3333), (-0.3494, 0.7778, -0.5556), (-0.2565, 0.7778, -0.7778)], [], [(147, 17, 1, 32), (32, 1, 3, 40), (3, 1, 17, 25), (25, 17, 16, 26), (26, 16, 15, 27), (27, 15, 14, 28), (28, 14, 13, 29), (29, 13, 12, 30), (30, 12, 11, 31), (31, 11, 101), (0, 2, 24, 4), (4, 24, 23, 5), (5, 23, 22, 6), (6, 22, 21, 7), (7, 21, 20, 8), (8, 20, 19, 9), (9, 19, 18, 10), (10, 18, 101), (40, 3, 25, 48), (48, 25, 26, 56), (56, 26, 27, 64), (64, 27, 28, 72), (72, 28, 29, 80), (80, 29, 30, 88), (88, 30, 31, 95), (95, 31, 101), (101, 11, 102), (102, 11, 12, 108), (108, 12, 13, 115), (115, 13, 14, 123), (123, 14, 15, 131), (131, 15, 16, 139), (139, 16, 17, 147), (5, 146, 154, 4), (146, 145, 153, 154), (145, 144, 152, 153), (144, 143, 151, 152), (143, 142, 150, 151), (142, 141, 149, 150), (141, 140, 148, 149), (140, 139, 147, 148), (6, 138, 146, 5), (138, 137, 145, 146), (137, 136, 144, 145), (136, 135, 143, 144), (135, 134, 142, 143), (134, 133, 141, 142), (133, 132, 140, 141), (132, 131, 139, 140), (7, 130, 138, 6), (130, 129, 137, 138), (129, 128, 136, 137), (128, 127, 135, 136), (127, 126, 134, 135), (126, 125, 133, 134), (125, 124, 132, 133), (124, 123, 131, 132), (8, 122, 130, 7), (122, 121, 129, 130), (121, 120, 128, 129), (120, 119, 127, 128), (119, 118, 126, 127), (118, 117, 125, 126), (117, 116, 124, 125), (116, 115, 123, 124), (9, 114, 122, 8), (114, 113, 121, 122), (113, 112, 120, 121), (112, 111, 119, 120), (111, 110, 118, 119), (110, 109, 117, 118), (109, 108, 116, 117), (108, 115, 116), (10, 107, 114, 9), (107, 106, 113, 114), (106, 105, 112, 113), (105, 104, 111, 112), (104, 103, 110, 111), (103, 109, 110), (103, 102, 108, 109), (101, 107, 10), (101, 106, 107), (101, 105, 106), (101, 104, 105), (101, 103, 104), (101, 102, 103), (18, 100, 101), (100, 99, 101), (99, 98, 101), (98, 97, 101), (97, 96, 101), (96, 95, 101), (19, 94, 100, 18), (94, 93, 99, 100), (93, 92, 98, 99), (92, 91, 97, 98), (91, 90, 96, 97), (90, 89, 96), (89, 95, 96), (89, 88, 95), (20, 87, 94, 19), (87, 86, 93, 94), (86, 85, 92, 93), (85, 84, 91, 92), (84, 83, 90, 91), (83, 82, 89, 90), (82, 81, 89), (81, 80, 88, 89), (21, 79, 87, 20), (79, 78, 86, 87), (78, 77, 85, 86), (77, 76, 84, 85), (76, 75, 83, 84), (75, 74, 82, 83), (74, 73, 81, 82), (73, 72, 80, 81), (22, 71, 79, 21), (71, 70, 78, 79), (70, 69, 77, 78), (69, 68, 76, 77), (68, 67, 75, 76), (67, 66, 74, 75), (66, 65, 73, 74), (65, 64, 72, 73), (23, 63, 71, 22), (63, 62, 70, 71), (62, 61, 69, 70), (61, 60, 68, 69), (60, 59, 67, 68), (59, 58, 66, 67), (58, 57, 65, 66), (57, 56, 64, 65), (24, 55, 63, 23), (55, 54, 62, 63), (54, 53, 61, 62), (53, 52, 60, 61), (52, 51, 59, 60), (51, 50, 58, 59), (50, 49, 57, 58), (49, 48, 56, 57), (2, 47, 55, 24), (47, 46, 54, 55), (46, 45, 53, 54), (45, 44, 52, 53), (44, 43, 51, 52), (43, 42, 50, 51), (42, 41, 49, 50), (41, 40, 48, 49), (0, 39, 47, 2), (39, 38, 46, 47), (38, 37, 45, 46), (37, 36, 44, 45), (36, 35, 43, 44), (35, 34, 42, 43), (34, 33, 41, 42), (33, 32, 40, 41), (4, 154, 39, 0), (154, 153, 38, 39), (153, 152, 37, 38), (152, 151, 36, 37), (151, 150, 35, 36), (150, 149, 34, 35), (149, 148, 33, 34), (148, 147, 32, 33)])
_uv = me_cube_005.uv_layers.new(name='UVMap')
_uv.uv.foreach_set('vector', [0.5972, 0.2222, 0.625, 0.2222, 0.625, 0.25, 0.5972, 0.25, 0.5972, 0.25, 0.625, 0.25, 0.625, 0.5, 0.5972, 0.5, 0.625, 0.5, 0.875, 0.5, 0.875, 0.5278, 0.625, 0.5278, 0.625, 0.5278, 0.875, 0.5278, 0.875, 0.5556, 0.625, 0.5556, 0.625, 0.5556, 0.875, 0.5556, 0.875, 0.5833, 0.625, 0.5833, 0.625, 0.5833, 0.875, 0.5833, 0.875, 0.6111, 0.625, 0.6111, 0.625, 0.6111, 0.875, 0.6111, 0.875, 0.6389, 0.625, 0.6389, 0.625, 0.6389, 0.875, 0.6389, 0.875, 0.6667, 0.625, 0.6667, 0.625, 0.6667, 0.875, 0.6667, 0.875, 0.6944, 0.625, 0.6944, 0.625, 0.6944, 0.875, 0.6944, 0.625, 0.7222, 0.125, 0.5, 0.375, 0.5, 0.375, 0.5278, 0.125, 0.5278, 0.125, 0.5278, 0.375, 0.5278, 0.375, 0.5556, 0.125, 0.5556, 0.125, 0.5556, 0.375, 0.5556, 0.375, 0.5833, 0.125, 0.5833, 0.125, 0.5833, 0.375, 0.5833, 0.375, 0.6111, 0.125, 0.6111, 0.125, 0.6111, 0.375, 0.6111, 0.375, 0.6389, 0.125, 0.6389, 0.125, 0.6389, 0.375, 0.6389, 0.375, 0.6667, 0.125, 0.6667, 0.125, 0.6667, 0.375, 0.6667, 0.375, 0.6944, 0.125, 0.6944, 0.125, 0.6944, 0.375, 0.6944, 0.125, 0.7222, 0.5972, 0.5, 0.625, 0.5, 0.625, 0.5278, 0.5972, 0.5278, 0.5972, 0.5278, 0.625, 0.5278, 0.625, 0.5556, 0.5972, 0.5556, 0.5972, 0.5556, 0.625, 0.5556, 0.625, 0.5833, 0.5972, 0.5833, 0.5972, 0.5833, 0.625, 0.5833, 0.625, 0.6111, 0.5972, 0.6111, 0.5972, 0.6111, 0.625, 0.6111, 0.625, 0.6389, 0.5972, 0.6389, 0.5972, 0.6389, 0.625, 0.6389, 0.625, 0.6667, 0.5972, 0.6667, 0.5972, 0.6667, 0.625, 0.6667, 0.625, 0.6944, 0.5972, 0.6944, 0.5972, 0.6944, 0.625, 0.6944, 0.5972, 0.7222, 0.625, 0.02778, 0.625, 0.05556, 0.5972, 0.05556, 0.5972, 0.05556, 0.625, 0.05556, 0.625, 0.08333, 0.5972, 0.08333, 0.5972, 0.08333, 0.625, 0.08333, 0.625, 0.1111, 0.5972, 0.1111, 0.5972, 0.1111, 0.625, 0.1111, 0.625, 0.1389, 0.5972, 0.1389, 0.5972, 0.1389, 0.625, 0.1389, 0.625, 0.1667, 0.5972, 0.1667, 0.5972, 0.1667, 0.625, 0.1667, 0.625, 0.1944, 0.5972, 0.1944, 0.5972, 0.1944, 0.625, 0.1944, 0.625, 0.2222, 0.5972, 0.2222, 0.375, 0.1944, 0.4028, 0.1944, 0.4028, 0.2222, 0.375, 0.2222, 0.4028, 0.1944, 0.4306, 0.1944, 0.4306, 0.2222, 0.4028, 0.2222, 0.4306, 0.1944, 0.4583, 0.1944, 0.4583, 0.2222, 0.4306, 0.2222, 0.4583, 0.1944, 0.4861, 0.1944, 0.4861, 0.2222, 0.4583, 0.2222, 0.4861, 0.1944, 0.5139, 0.1944, 0.5139, 0.2222, 0.4861, 0.2222, 0.5139, 0.1944, 0.5417, 0.1944, 0.5417, 0.2222, 0.5139, 0.2222, 0.5417, 0.1944, 0.5694, 0.1944, 0.5694, 0.2222, 0.5417, 0.2222, 0.5694, 0.1944, 0.5972, 0.1944, 0.5972, 0.2222, 0.5694, 0.2222, 0.375, 0.1667, 0.4028, 0.1667, 0.4028, 0.1944, 0.375, 0.1944, 0.4028, 0.1667, 0.4306, 0.1667, 0.4306, 0.1944, 0.4028, 0.1944, 0.4306, 0.1667, 0.4583, 0.1667, 0.4583, 0.1944, 0.4306, 0.1944, 0.4583, 0.1667, 0.4861, 0.1667, 0.4861, 0.1944, 0.4583, 0.1944, 0.4861, 0.1667, 0.5139, 0.1667, 0.5139, 0.1944, 0.4861, 0.1944, 0.5139, 0.1667, 0.5417, 0.1667, 0.5417, 0.1944, 0.5139, 0.1944, 0.5417, 0.1667, 0.5694, 0.1667, 0.5694, 0.1944, 0.5417, 0.1944, 0.5694, 0.1667, 0.5972, 0.1667, 0.5972, 0.1944, 0.5694, 0.1944, 0.375, 0.1389, 0.4028, 0.1389, 0.4028, 0.1667, 0.375, 0.1667, 0.4028, 0.1389, 0.4306, 0.1389, 0.4306, 0.1667, 0.4028, 0.1667, 0.4306, 0.1389, 0.4583, 0.1389, 0.4583, 0.1667, 0.4306, 0.1667, 0.4583, 0.1389, 0.4861, 0.1389, 0.4861, 0.1667, 0.4583, 0.1667, 0.4861, 0.1389, 0.5139, 0.1389, 0.5139, 0.1667, 0.4861, 0.1667, 0.5139, 0.1389, 0.5417, 0.1389, 0.5417, 0.1667, 0.5139, 0.1667, 0.5417, 0.1389, 0.5694, 0.1389, 0.5694, 0.1667, 0.5417, 0.1667, 0.5694, 0.1389, 0.5972, 0.1389, 0.5972, 0.1667, 0.5694, 0.1667, 0.375, 0.1111, 0.4028, 0.1111, 0.4028, 0.1389, 0.375, 0.1389, 0.4028, 0.1111, 0.4306, 0.1111, 0.4306, 0.1389, 0.4028, 0.1389, 0.4306, 0.1111, 0.4583, 0.1111, 0.4583, 0.1389, 0.4306, 0.1389, 0.4583, 0.1111, 0.4861, 0.1111, 0.4861, 0.1389, 0.4583, 0.1389, 0.4861, 0.1111, 0.5139, 0.1111, 0.5139, 0.1389, 0.4861, 0.1389, 0.5139, 0.1111, 0.5417, 0.1111, 0.5417, 0.1389, 0.5139, 0.1389, 0.5417, 0.1111, 0.5694, 0.1111, 0.5694, 0.1389, 0.5417, 0.1389, 0.5694, 0.1111, 0.5972, 0.1111, 0.5972, 0.1389, 0.5694, 0.1389, 0.375, 0.08333, 0.4028, 0.08333, 0.4028, 0.1111, 0.375, 0.1111, 0.4028, 0.08333, 0.4306, 0.08333, 0.4306, 0.1111, 0.4028, 0.1111, 0.4306, 0.08333, 0.4583, 0.08333, 0.4583, 0.1111, 0.4306, 0.1111, 0.4583, 0.08333, 0.4861, 0.08333, 0.4861, 0.1111, 0.4583, 0.1111, 0.4861, 0.08333, 0.5139, 0.08333, 0.5139, 0.1111, 0.4861, 0.1111, 0.5139, 0.08333, 0.5417, 0.08333, 0.5417, 0.1111, 0.5139, 0.1111, 0.5417, 0.08333, 0.5694, 0.08333, 0.5694, 0.1111, 0.5417, 0.1111, 0.5972, 0.08333, 0.5972, 0.1111, 0.5694, 0.1111, 0.375, 0.05556, 0.4028, 0.05556, 0.4028, 0.08333, 0.375, 0.08333, 0.4028, 0.05556, 0.4306, 0.05556, 0.4306, 0.08333, 0.4028, 0.08333, 0.4306, 0.05556, 0.4583, 0.05556, 0.4583, 0.08333, 0.4306, 0.08333, 0.4583, 0.05556, 0.4861, 0.05556, 0.4861, 0.08333, 0.4583, 0.08333, 0.4861, 0.05556, 0.5139, 0.05556, 0.5139, 0.08333, 0.4861, 0.08333, 0.5417, 0.05556, 0.5417, 0.08333, 0.5139, 0.08333, 0.5417, 0.05556, 0.5694, 0.05556, 0.5694, 0.08333, 0.5417, 0.08333, 0.4028, 0.02778, 0.4028, 0.05556, 0.375, 0.05556, 0.4306, 0.02778, 0.4306, 0.05556, 0.4028, 0.05556, 0.4583, 0.02778, 0.4583, 0.05556, 0.4306, 0.05556, 0.4861, 0.02778, 0.4861, 0.05556, 0.4583, 0.05556, 0.5139, 0.02778, 0.5139, 0.05556, 0.4861, 0.05556, 0.5694, 0.02778, 0.5694, 0.05556, 0.5417, 0.05556, 0.375, 0.6944, 0.4028, 0.6944, 0.375, 0.7222, 0.4028, 0.6944, 0.4306, 0.6944, 0.4028, 0.7222, 0.4306, 0.6944, 0.4583, 0.6944, 0.4306, 0.7222, 0.4583, 0.6944, 0.4861, 0.6944, 0.4583, 0.7222, 0.4861, 0.6944, 0.5139, 0.6944, 0.4861, 0.7222, 0.5417, 0.6944, 0.5694, 0.6944, 0.5417, 0.7222, 0.375, 0.6667, 0.4028, 0.6667, 0.4028, 0.6944, 0.375, 0.6944, 0.4028, 0.6667, 0.4306, 0.6667, 0.4306, 0.6944, 0.4028, 0.6944, 0.4306, 0.6667, 0.4583, 0.6667, 0.4583, 0.6944, 0.4306, 0.6944, 0.4583, 0.6667, 0.4861, 0.6667, 0.4861, 0.6944, 0.4583, 0.6944, 0.4861, 0.6667, 0.5139, 0.6667, 0.5139, 0.6944, 0.4861, 0.6944, 0.5139, 0.6667, 0.5417, 0.6667, 0.5139, 0.6944, 0.5694, 0.6667, 0.5694, 0.6944, 0.5417, 0.6944, 0.5694, 0.6667, 0.5972, 0.6667, 0.5694, 0.6944, 0.375, 0.6389, 0.4028, 0.6389, 0.4028, 0.6667, 0.375, 0.6667, 0.4028, 0.6389, 0.4306, 0.6389, 0.4306, 0.6667, 0.4028, 0.6667, 0.4306, 0.6389, 0.4583, 0.6389, 0.4583, 0.6667, 0.4306, 0.6667, 0.4583, 0.6389, 0.4861, 0.6389, 0.4861, 0.6667, 0.4583, 0.6667, 0.4861, 0.6389, 0.5139, 0.6389, 0.5139, 0.6667, 0.4861, 0.6667, 0.5139, 0.6389, 0.5417, 0.6389, 0.5417, 0.6667, 0.5139, 0.6667, 0.5417, 0.6389, 0.5694, 0.6389, 0.5417, 0.6667, 0.5694, 0.6389, 0.5972, 0.6389, 0.5972, 0.6667, 0.5694, 0.6667, 0.375, 0.6111, 0.4028, 0.6111, 0.4028, 0.6389, 0.375, 0.6389, 0.4028, 0.6111, 0.4306, 0.6111, 0.4306, 0.6389, 0.4028, 0.6389, 0.4306, 0.6111, 0.4583, 0.6111, 0.4583, 0.6389, 0.4306, 0.6389, 0.4583, 0.6111, 0.4861, 0.6111, 0.4861, 0.6389, 0.4583, 0.6389, 0.4861, 0.6111, 0.5139, 0.6111, 0.5139, 0.6389, 0.4861, 0.6389, 0.5139, 0.6111, 0.5417, 0.6111, 0.5417, 0.6389, 0.5139, 0.6389, 0.5417, 0.6111, 0.5694, 0.6111, 0.5694, 0.6389, 0.5417, 0.6389, 0.5694, 0.6111, 0.5972, 0.6111, 0.5972, 0.6389, 0.5694, 0.6389, 0.375, 0.5833, 0.4028, 0.5833, 0.4028, 0.6111, 0.375, 0.6111, 0.4028, 0.5833, 0.4306, 0.5833, 0.4306, 0.6111, 0.4028, 0.6111, 0.4306, 0.5833, 0.4583, 0.5833, 0.4583, 0.6111, 0.4306, 0.6111, 0.4583, 0.5833, 0.4861, 0.5833, 0.4861, 0.6111, 0.4583, 0.6111, 0.4861, 0.5833, 0.5139, 0.5833, 0.5139, 0.6111, 0.4861, 0.6111, 0.5139, 0.5833, 0.5417, 0.5833, 0.5417, 0.6111, 0.5139, 0.6111, 0.5417, 0.5833, 0.5694, 0.5833, 0.5694, 0.6111, 0.5417, 0.6111, 0.5694, 0.5833, 0.5972, 0.5833, 0.5972, 0.6111, 0.5694, 0.6111, 0.375, 0.5556, 0.4028, 0.5556, 0.4028, 0.5833, 0.375, 0.5833, 0.4028, 0.5556, 0.4306, 0.5556, 0.4306, 0.5833, 0.4028, 0.5833, 0.4306, 0.5556, 0.4583, 0.5556, 0.4583, 0.5833, 0.4306, 0.5833, 0.4583, 0.5556, 0.4861, 0.5556, 0.4861, 0.5833, 0.4583, 0.5833, 0.4861, 0.5556, 0.5139, 0.5556, 0.5139, 0.5833, 0.4861, 0.5833, 0.5139, 0.5556, 0.5417, 0.5556, 0.5417, 0.5833, 0.5139, 0.5833, 0.5417, 0.5556, 0.5694, 0.5556, 0.5694, 0.5833, 0.5417, 0.5833, 0.5694, 0.5556, 0.5972, 0.5556, 0.5972, 0.5833, 0.5694, 0.5833, 0.375, 0.5278, 0.4028, 0.5278, 0.4028, 0.5556, 0.375, 0.5556, 0.4028, 0.5278, 0.4306, 0.5278, 0.4306, 0.5556, 0.4028, 0.5556, 0.4306, 0.5278, 0.4583, 0.5278, 0.4583, 0.5556, 0.4306, 0.5556, 0.4583, 0.5278, 0.4861, 0.5278, 0.4861, 0.5556, 0.4583, 0.5556, 0.4861, 0.5278, 0.5139, 0.5278, 0.5139, 0.5556, 0.4861, 0.5556, 0.5139, 0.5278, 0.5417, 0.5278, 0.5417, 0.5556, 0.5139, 0.5556, 0.5417, 0.5278, 0.5694, 0.5278, 0.5694, 0.5556, 0.5417, 0.5556, 0.5694, 0.5278, 0.5972, 0.5278, 0.5972, 0.5556, 0.5694, 0.5556, 0.375, 0.5, 0.4028, 0.5, 0.4028, 0.5278, 0.375, 0.5278, 0.4028, 0.5, 0.4306, 0.5, 0.4306, 0.5278, 0.4028, 0.5278, 0.4306, 0.5, 0.4583, 0.5, 0.4583, 0.5278, 0.4306, 0.5278, 0.4583, 0.5, 0.4861, 0.5, 0.4861, 0.5278, 0.4583, 0.5278, 0.4861, 0.5, 0.5139, 0.5, 0.5139, 0.5278, 0.4861, 0.5278, 0.5139, 0.5, 0.5417, 0.5, 0.5417, 0.5278, 0.5139, 0.5278, 0.5417, 0.5, 0.5694, 0.5, 0.5694, 0.5278, 0.5417, 0.5278, 0.5694, 0.5, 0.5972, 0.5, 0.5972, 0.5278, 0.5694, 0.5278, 0.375, 0.25, 0.4028, 0.25, 0.4028, 0.5, 0.375, 0.5, 0.4028, 0.25, 0.4306, 0.25, 0.4306, 0.5, 0.4028, 0.5, 0.4306, 0.25, 0.4583, 0.25, 0.4583, 0.5, 0.4306, 0.5, 0.4583, 0.25, 0.4861, 0.25, 0.4861, 0.5, 0.4583, 0.5, 0.4861, 0.25, 0.5139, 0.25, 0.5139, 0.5, 0.4861, 0.5, 0.5139, 0.25, 0.5417, 0.25, 0.5417, 0.5, 0.5139, 0.5, 0.5417, 0.25, 0.5694, 0.25, 0.5694, 0.5, 0.5417, 0.5, 0.5694, 0.25, 0.5972, 0.25, 0.5972, 0.5, 0.5694, 0.5, 0.375, 0.2222, 0.4028, 0.2222, 0.4028, 0.25, 0.375, 0.25, 0.4028, 0.2222, 0.4306, 0.2222, 0.4306, 0.25, 0.4028, 0.25, 0.4306, 0.2222, 0.4583, 0.2222, 0.4583, 0.25, 0.4306, 0.25, 0.4583, 0.2222, 0.4861, 0.2222, 0.4861, 0.25, 0.4583, 0.25, 0.4861, 0.2222, 0.5139, 0.2222, 0.5139, 0.25, 0.4861, 0.25, 0.5139, 0.2222, 0.5417, 0.2222, 0.5417, 0.25, 0.5139, 0.25, 0.5417, 0.2222, 0.5694, 0.2222, 0.5694, 0.25, 0.5417, 0.25, 0.5694, 0.2222, 0.5972, 0.2222, 0.5972, 0.25, 0.5694, 0.25])
me_cube_005.update()
me_cube_006 = bpy.data.meshes.new('Cube.006')
me_cube_006.from_pydata([(-1.0, -1.0, -0.7959), (-0.7959, -1.0, -1.0), (-0.7959, -1.0, 1.0), (-1.0, -1.0, 0.7959), (-0.7959, 0.7959, -1.0), (-1.0, 0.7959, -0.7959), (-0.7959, 1.0, -0.7959), (-0.7959, 0.7959, 1.0), (-0.7959, 1.0, 0.7959), (-1.0, 0.7959, 0.7959), (0.7959, -1.0, -1.0), (1.0, -1.0, -0.7959), (1.0, -1.0, 0.7959), (0.7959, -1.0, 1.0), (0.7959, 0.7959, -1.0), (0.7959, 1.0, -0.7959), (1.0, 0.7959, -0.7959), (0.7959, 0.7959, 1.0), (1.0, 0.7959, 0.7959), (0.7959, 1.0, 0.7959)], [], [(10, 11, 12, 13, 2, 3, 0, 1), (16, 18, 12, 11), (17, 7, 2, 13), (0, 3, 9, 5), (6, 8, 19, 15), (4, 5, 6), (7, 8, 9), (14, 15, 16), (17, 18, 19), (4, 1, 0, 5), (2, 7, 9, 3), (8, 6, 5, 9), (14, 4, 6, 15), (7, 17, 19, 8), (18, 16, 15, 19), (10, 14, 16, 11), (17, 13, 12, 18), (4, 14, 10, 1)])
_uv = me_cube_006.uv_layers.new(name='UVMap')
_uv.uv.foreach_set('vector', [0.375, 0.7755, 0.4005, 0.75, 0.5995, 0.75, 0.625, 0.7755, 0.625, 0.9745, 0.5995, 1.0, 0.4005, 1.0, 0.375, 0.9745, 0.4005, 0.5255, 0.5995, 0.5255, 0.5995, 0.75, 0.4005, 0.75, 0.6505, 0.5255, 0.8495, 0.5255, 0.8495, 0.75, 0.6505, 0.75, 0.4005, 0.0, 0.5995, 0.0, 0.5995, 0.2245, 0.4005, 0.2245, 0.4005, 0.2755, 0.5995, 0.2755, 0.5995, 0.4745, 0.4005, 0.4745, 0.375, 0.2755, 0.4005, 0.25, 0.4005, 0.2755, 0.625, 0.2755, 0.5995, 0.2755, 0.5995, 0.25, 0.375, 0.4745, 0.4005, 0.4745, 0.4005, 0.5, 0.625, 0.4745, 0.5995, 0.5, 0.5995, 0.4745, 0.1505, 0.5255, 0.1505, 0.75, 0.125, 0.75, 0.125, 0.5255, 0.625, 0.0, 0.625, 0.2245, 0.5995, 0.2245, 0.5995, 0.0, 0.5995, 0.2755, 0.4005, 0.2755, 0.4005, 0.2245, 0.5995, 0.2245, 0.375, 0.4745, 0.375, 0.2755, 0.4005, 0.2755, 0.4005, 0.4745, 0.625, 0.2755, 0.625, 0.4745, 0.5995, 0.4745, 0.5995, 0.2755, 0.5995, 0.5255, 0.4005, 0.5255, 0.4005, 0.4745, 0.5995, 0.4745, 0.3495, 0.75, 0.3495, 0.5255, 0.4005, 0.5255, 0.4005, 0.75, 0.6505, 0.5255, 0.6505, 0.75, 0.5995, 0.75, 0.5995, 0.5255, 0.1505, 0.5255, 0.3495, 0.5255, 0.3495, 0.75, 0.1505, 0.75])
me_cube_006.update()
me_cube_007 = bpy.data.meshes.new('Cube.007')
me_cube_007.from_pydata([(-0.1635, 1.0, -1.0), (-1.0, 1.0, 1.0), (0.1635, 1.0, -1.0), (1.0, 1.0, 1.0), (-0.1635, 0.7778, -1.0), (-0.1635, 0.5556, -1.0), (-0.1635, 0.3333, -1.0), (-0.1635, 0.1111, -1.0), (-0.1635, -0.1111, -0.8109), (-0.1635, -0.3333, -0.6131), (-0.1635, -0.5556, -0.4251), (-1.0, -0.5556, 1.0), (-1.0, -0.3333, 1.0), (-1.0, -0.1111, 1.0), (-1.0, 0.1111, 1.0), (-1.0, 0.3333, 1.0), (-1.0, 0.5556, 1.0), (-1.0, 0.7778, 1.0), (0.1635, -0.5556, -0.4251), (0.1635, -0.3333, -0.6131), (0.1635, -0.1111, -0.8109), (0.1635, 0.1111, -1.0), (0.1635, 0.3333, -1.0), (0.1635, 0.5556, -1.0), (0.1635, 0.7778, -1.0), (1.0, 0.7778, 1.0), (1.0, 0.5556, 1.0), (1.0, 0.3333, 1.0), (1.0, 0.1111, 1.0), (1.0, -0.1111, 1.0), (1.0, -0.3333, 1.0), (1.0, -0.5556, 1.0), (-0.9071, 1.0, 0.7778), (-0.8141, 1.0, 0.5556), (-0.7212, 1.0, 0.3333), (-0.6282, 1.0, 0.1111), (-0.5353, 1.0, -0.1111), (-0.4424, 1.0, -0.3333), (-0.3494, 1.0, -0.5556), (-0.2565, 1.0, -0.7778), (0.9071, 1.0, 0.7778), (0.8141, 1.0, 0.5556), (0.7212, 1.0, 0.3333), (0.6282, 1.0, 0.1111), (0.5353, 1.0, -0.1111), (0.4424, 1.0, -0.3333), (0.3494, 1.0, -0.5556), (0.2565, 1.0, -0.7778), (0.9071, 0.7778, 0.7778), (0.8141, 0.7778, 0.5556), (0.7212, 0.7778, 0.3333), (0.6282, 0.7778, 0.1111), (0.5353, 0.7778, -0.1111), (0.4424, 0.7778, -0.3333), (0.3494, 0.7778, -0.5556), (0.2565, 0.7778, -0.7778), (0.9071, 0.5556, 0.7778), (0.8141, 0.5556, 0.5556), (0.7212, 0.5556, 0.3333), (0.6282, 0.5556, 0.1111), (0.5353, 0.5556, -0.1111), (0.4424, 0.5556, -0.3333), (0.3494, 0.5556, -0.5556), (0.2565, 0.5556, -0.7778), (0.9071, 0.3333, 0.7778), (0.8141, 0.3333, 0.5556), (0.7212, 0.3333, 0.3333), (0.6282, 0.3333, 0.1111), (0.5353, 0.3333, -0.1111), (0.4424, 0.3333, -0.3333), (0.3494, 0.3333, -0.5556), (0.2565, 0.3333, -0.7778), (0.9071, 0.1111, 0.7778), (0.8141, 0.1111, 0.5556), (0.7212, 0.1111, 0.3333), (0.6282, 0.1111, 0.1111), (0.5353, 0.1111, -0.1111), (0.4424, 0.1111, -0.3333), (0.3494, 0.1111, -0.5556), (0.2565, 0.1111, -0.7778), (0.9071, -0.1111, 0.7778), (0.8141, -0.1111, 0.7447), (0.7212, -0.1111, 0.5225), (0.6282, -0.1111, 0.3003), (0.5353, -0.1111, 0.07803), (0.4424, -0.1111, -0.1442), (0.3494, -0.1111, -0.3664), (0.2565, -0.1111, -0.5886), (0.9071, -0.3333, 0.7778), (0.7212, -0.3333, 0.7203), (0.6282, -0.3333, 0.498), (0.5353, -0.3333, 0.2758), (0.4424, -0.3333, 0.05359), (0.3494, -0.3333, -0.1686), (0.2565, -0.3333, -0.3909), (0.9071, -0.5556, 0.7778), (0.6282, -0.5556, 0.686), (0.5353, -0.5556, 0.4638), (0.4424, -0.5556, 0.2416), (0.3494, -0.5556, 0.01936), (0.2565, -0.5556, -0.2029), (-0.005594, -0.8885, 0.9709), (-0.9071, -0.5556, 0.7778), (-0.6282, -0.5556, 0.686), (-0.5353, -0.5556, 0.4638), (-0.4424, -0.5556, 0.2416), (-0.3494, -0.5556, 0.01936), (-0.2565, -0.5556, -0.2029), (-0.9071, -0.3333, 0.7778), (-0.7212, -0.3333, 0.7203), (-0.6282, -0.3333, 0.498), (-0.5353, -0.3333, 0.2758), (-0.4424, -0.3333, 0.05359), (-0.3494, -0.3333, -0.1686), (-0.2565, -0.3333, -0.3909), (-0.9071, -0.1111, 0.7778), (-0.8141, -0.1111, 0.7447), (-0.7212, -0.1111, 0.5225), (-0.6282, -0.1111, 0.3003), (-0.5353, -0.1111, 0.07803), (-0.4424, -0.1111, -0.1442), (-0.3494, -0.1111, -0.3664), (-0.2565, -0.1111, -0.5886), (-0.9071, 0.1111, 0.7778), (-0.8141, 0.1111, 0.5556), (-0.7212, 0.1111, 0.3333), (-0.6282, 0.1111, 0.1111), (-0.5353, 0.1111, -0.1111), (-0.4424, 0.1111, -0.3333), (-0.3494, 0.1111, -0.5556), (-0.2565, 0.1111, -0.7778), (-0.9071, 0.3333, 0.7778), (-0.8141, 0.3333, 0.5556), (-0.7212, 0.3333, 0.3333), (-0.6282, 0.3333, 0.1111), (-0.5353, 0.3333, -0.1111), (-0.4424, 0.3333, -0.3333), (-0.3494, 0.3333, -0.5556), (-0.2565, 0.3333, -0.7778), (-0.9071, 0.5556, 0.7778), (-0.8141, 0.5556, 0.5556), (-0.7212, 0.5556, 0.3333), (-0.6282, 0.5556, 0.1111), (-0.5353, 0.5556, -0.1111), (-0.4424, 0.5556, -0.3333), (-0.3494, 0.5556, -0.5556), (-0.2565, 0.5556, -0.7778), (-0.9071, 0.7778, 0.7778), (-0.8141, 0.7778, 0.5556), (-0.7212, 0.7778, 0.3333), (-0.6282, 0.7778, 0.1111), (-0.5353, 0.7778, -0.1111), (-0.4424, 0.7778, -0.3333), (-0.3494, 0.7778, -0.5556), (-0.2565, 0.7778, -0.7778)], [], [(147, 17, 1, 32), (32, 1, 3, 40), (3, 1, 17, 25), (25, 17, 16, 26), (26, 16, 15, 27), (27, 15, 14, 28), (28, 14, 13, 29), (29, 13, 12, 30), (30, 12, 11, 31), (31, 11, 101), (0, 2, 24, 4), (4, 24, 23, 5), (5, 23, 22, 6), (6, 22, 21, 7), (7, 21, 20, 8), (8, 20, 19, 9), (9, 19, 18, 10), (10, 18, 101), (40, 3, 25, 48), (48, 25, 26, 56), (56, 26, 27, 64), (64, 27, 28, 72), (72, 28, 29, 80), (80, 29, 30, 88), (88, 30, 31, 95), (95, 31, 101), (101, 11, 102), (102, 11, 12, 108), (108, 12, 13, 115), (115, 13, 14, 123), (123, 14, 15, 131), (131, 15, 16, 139), (139, 16, 17, 147), (5, 146, 154, 4), (146, 145, 153, 154), (145, 144, 152, 153), (144, 143, 151, 152), (143, 142, 150, 151), (142, 141, 149, 150), (141, 140, 148, 149), (140, 139, 147, 148), (6, 138, 146, 5), (138, 137, 145, 146), (137, 136, 144, 145), (136, 135, 143, 144), (135, 134, 142, 143), (134, 133, 141, 142), (133, 132, 140, 141), (132, 131, 139, 140), (7, 130, 138, 6), (130, 129, 137, 138), (129, 128, 136, 137), (128, 127, 135, 136), (127, 126, 134, 135), (126, 125, 133, 134), (125, 124, 132, 133), (124, 123, 131, 132), (8, 122, 130, 7), (122, 121, 129, 130), (121, 120, 128, 129), (120, 119, 127, 128), (119, 118, 126, 127), (118, 117, 125, 126), (117, 116, 124, 125), (116, 115, 123, 124), (9, 114, 122, 8), (114, 113, 121, 122), (113, 112, 120, 121), (112, 111, 119, 120), (111, 110, 118, 119), (110, 109, 117, 118), (109, 108, 116, 117), (108, 115, 116), (10, 107, 114, 9), (107, 106, 113, 114), (106, 105, 112, 113), (105, 104, 111, 112), (104, 103, 110, 111), (103, 109, 110), (103, 102, 108, 109), (101, 107, 10), (101, 106, 107), (101, 105, 106), (101, 104, 105), (101, 103, 104), (101, 102, 103), (18, 100, 101), (100, 99, 101), (99, 98, 101), (98, 97, 101), (97, 96, 101), (96, 95, 101), (19, 94, 100, 18), (94, 93, 99, 100), (93, 92, 98, 99), (92, 91, 97, 98), (91, 90, 96, 97), (90, 89, 96), (89, 95, 96), (89, 88, 95), (20, 87, 94, 19), (87, 86, 93, 94), (86, 85, 92, 93), (85, 84, 91, 92), (84, 83, 90, 91), (83, 82, 89, 90), (82, 81, 89), (81, 80, 88, 89), (21, 79, 87, 20), (79, 78, 86, 87), (78, 77, 85, 86), (77, 76, 84, 85), (76, 75, 83, 84), (75, 74, 82, 83), (74, 73, 81, 82), (73, 72, 80, 81), (22, 71, 79, 21), (71, 70, 78, 79), (70, 69, 77, 78), (69, 68, 76, 77), (68, 67, 75, 76), (67, 66, 74, 75), (66, 65, 73, 74), (65, 64, 72, 73), (23, 63, 71, 22), (63, 62, 70, 71), (62, 61, 69, 70), (61, 60, 68, 69), (60, 59, 67, 68), (59, 58, 66, 67), (58, 57, 65, 66), (57, 56, 64, 65), (24, 55, 63, 23), (55, 54, 62, 63), (54, 53, 61, 62), (53, 52, 60, 61), (52, 51, 59, 60), (51, 50, 58, 59), (50, 49, 57, 58), (49, 48, 56, 57), (2, 47, 55, 24), (47, 46, 54, 55), (46, 45, 53, 54), (45, 44, 52, 53), (44, 43, 51, 52), (43, 42, 50, 51), (42, 41, 49, 50), (41, 40, 48, 49), (0, 39, 47, 2), (39, 38, 46, 47), (38, 37, 45, 46), (37, 36, 44, 45), (36, 35, 43, 44), (35, 34, 42, 43), (34, 33, 41, 42), (33, 32, 40, 41), (4, 154, 39, 0), (154, 153, 38, 39), (153, 152, 37, 38), (152, 151, 36, 37), (151, 150, 35, 36), (150, 149, 34, 35), (149, 148, 33, 34), (148, 147, 32, 33)])
_uv = me_cube_007.uv_layers.new(name='UVMap')
_uv.uv.foreach_set('vector', [0.5972, 0.2222, 0.625, 0.2222, 0.625, 0.25, 0.5972, 0.25, 0.5972, 0.25, 0.625, 0.25, 0.625, 0.5, 0.5972, 0.5, 0.625, 0.5, 0.875, 0.5, 0.875, 0.5278, 0.625, 0.5278, 0.625, 0.5278, 0.875, 0.5278, 0.875, 0.5556, 0.625, 0.5556, 0.625, 0.5556, 0.875, 0.5556, 0.875, 0.5833, 0.625, 0.5833, 0.625, 0.5833, 0.875, 0.5833, 0.875, 0.6111, 0.625, 0.6111, 0.625, 0.6111, 0.875, 0.6111, 0.875, 0.6389, 0.625, 0.6389, 0.625, 0.6389, 0.875, 0.6389, 0.875, 0.6667, 0.625, 0.6667, 0.625, 0.6667, 0.875, 0.6667, 0.875, 0.6944, 0.625, 0.6944, 0.625, 0.6944, 0.875, 0.6944, 0.625, 0.7222, 0.125, 0.5, 0.375, 0.5, 0.375, 0.5278, 0.125, 0.5278, 0.125, 0.5278, 0.375, 0.5278, 0.375, 0.5556, 0.125, 0.5556, 0.125, 0.5556, 0.375, 0.5556, 0.375, 0.5833, 0.125, 0.5833, 0.125, 0.5833, 0.375, 0.5833, 0.375, 0.6111, 0.125, 0.6111, 0.125, 0.6111, 0.375, 0.6111, 0.375, 0.6389, 0.125, 0.6389, 0.125, 0.6389, 0.375, 0.6389, 0.375, 0.6667, 0.125, 0.6667, 0.125, 0.6667, 0.375, 0.6667, 0.375, 0.6944, 0.125, 0.6944, 0.125, 0.6944, 0.375, 0.6944, 0.125, 0.7222, 0.5972, 0.5, 0.625, 0.5, 0.625, 0.5278, 0.5972, 0.5278, 0.5972, 0.5278, 0.625, 0.5278, 0.625, 0.5556, 0.5972, 0.5556, 0.5972, 0.5556, 0.625, 0.5556, 0.625, 0.5833, 0.5972, 0.5833, 0.5972, 0.5833, 0.625, 0.5833, 0.625, 0.6111, 0.5972, 0.6111, 0.5972, 0.6111, 0.625, 0.6111, 0.625, 0.6389, 0.5972, 0.6389, 0.5972, 0.6389, 0.625, 0.6389, 0.625, 0.6667, 0.5972, 0.6667, 0.5972, 0.6667, 0.625, 0.6667, 0.625, 0.6944, 0.5972, 0.6944, 0.5972, 0.6944, 0.625, 0.6944, 0.5972, 0.7222, 0.625, 0.02778, 0.625, 0.05556, 0.5972, 0.05556, 0.5972, 0.05556, 0.625, 0.05556, 0.625, 0.08333, 0.5972, 0.08333, 0.5972, 0.08333, 0.625, 0.08333, 0.625, 0.1111, 0.5972, 0.1111, 0.5972, 0.1111, 0.625, 0.1111, 0.625, 0.1389, 0.5972, 0.1389, 0.5972, 0.1389, 0.625, 0.1389, 0.625, 0.1667, 0.5972, 0.1667, 0.5972, 0.1667, 0.625, 0.1667, 0.625, 0.1944, 0.5972, 0.1944, 0.5972, 0.1944, 0.625, 0.1944, 0.625, 0.2222, 0.5972, 0.2222, 0.375, 0.1944, 0.4028, 0.1944, 0.4028, 0.2222, 0.375, 0.2222, 0.4028, 0.1944, 0.4306, 0.1944, 0.4306, 0.2222, 0.4028, 0.2222, 0.4306, 0.1944, 0.4583, 0.1944, 0.4583, 0.2222, 0.4306, 0.2222, 0.4583, 0.1944, 0.4861, 0.1944, 0.4861, 0.2222, 0.4583, 0.2222, 0.4861, 0.1944, 0.5139, 0.1944, 0.5139, 0.2222, 0.4861, 0.2222, 0.5139, 0.1944, 0.5417, 0.1944, 0.5417, 0.2222, 0.5139, 0.2222, 0.5417, 0.1944, 0.5694, 0.1944, 0.5694, 0.2222, 0.5417, 0.2222, 0.5694, 0.1944, 0.5972, 0.1944, 0.5972, 0.2222, 0.5694, 0.2222, 0.375, 0.1667, 0.4028, 0.1667, 0.4028, 0.1944, 0.375, 0.1944, 0.4028, 0.1667, 0.4306, 0.1667, 0.4306, 0.1944, 0.4028, 0.1944, 0.4306, 0.1667, 0.4583, 0.1667, 0.4583, 0.1944, 0.4306, 0.1944, 0.4583, 0.1667, 0.4861, 0.1667, 0.4861, 0.1944, 0.4583, 0.1944, 0.4861, 0.1667, 0.5139, 0.1667, 0.5139, 0.1944, 0.4861, 0.1944, 0.5139, 0.1667, 0.5417, 0.1667, 0.5417, 0.1944, 0.5139, 0.1944, 0.5417, 0.1667, 0.5694, 0.1667, 0.5694, 0.1944, 0.5417, 0.1944, 0.5694, 0.1667, 0.5972, 0.1667, 0.5972, 0.1944, 0.5694, 0.1944, 0.375, 0.1389, 0.4028, 0.1389, 0.4028, 0.1667, 0.375, 0.1667, 0.4028, 0.1389, 0.4306, 0.1389, 0.4306, 0.1667, 0.4028, 0.1667, 0.4306, 0.1389, 0.4583, 0.1389, 0.4583, 0.1667, 0.4306, 0.1667, 0.4583, 0.1389, 0.4861, 0.1389, 0.4861, 0.1667, 0.4583, 0.1667, 0.4861, 0.1389, 0.5139, 0.1389, 0.5139, 0.1667, 0.4861, 0.1667, 0.5139, 0.1389, 0.5417, 0.1389, 0.5417, 0.1667, 0.5139, 0.1667, 0.5417, 0.1389, 0.5694, 0.1389, 0.5694, 0.1667, 0.5417, 0.1667, 0.5694, 0.1389, 0.5972, 0.1389, 0.5972, 0.1667, 0.5694, 0.1667, 0.375, 0.1111, 0.4028, 0.1111, 0.4028, 0.1389, 0.375, 0.1389, 0.4028, 0.1111, 0.4306, 0.1111, 0.4306, 0.1389, 0.4028, 0.1389, 0.4306, 0.1111, 0.4583, 0.1111, 0.4583, 0.1389, 0.4306, 0.1389, 0.4583, 0.1111, 0.4861, 0.1111, 0.4861, 0.1389, 0.4583, 0.1389, 0.4861, 0.1111, 0.5139, 0.1111, 0.5139, 0.1389, 0.4861, 0.1389, 0.5139, 0.1111, 0.5417, 0.1111, 0.5417, 0.1389, 0.5139, 0.1389, 0.5417, 0.1111, 0.5694, 0.1111, 0.5694, 0.1389, 0.5417, 0.1389, 0.5694, 0.1111, 0.5972, 0.1111, 0.5972, 0.1389, 0.5694, 0.1389, 0.375, 0.08333, 0.4028, 0.08333, 0.4028, 0.1111, 0.375, 0.1111, 0.4028, 0.08333, 0.4306, 0.08333, 0.4306, 0.1111, 0.4028, 0.1111, 0.4306, 0.08333, 0.4583, 0.08333, 0.4583, 0.1111, 0.4306, 0.1111, 0.4583, 0.08333, 0.4861, 0.08333, 0.4861, 0.1111, 0.4583, 0.1111, 0.4861, 0.08333, 0.5139, 0.08333, 0.5139, 0.1111, 0.4861, 0.1111, 0.5139, 0.08333, 0.5417, 0.08333, 0.5417, 0.1111, 0.5139, 0.1111, 0.5417, 0.08333, 0.5694, 0.08333, 0.5694, 0.1111, 0.5417, 0.1111, 0.5972, 0.08333, 0.5972, 0.1111, 0.5694, 0.1111, 0.375, 0.05556, 0.4028, 0.05556, 0.4028, 0.08333, 0.375, 0.08333, 0.4028, 0.05556, 0.4306, 0.05556, 0.4306, 0.08333, 0.4028, 0.08333, 0.4306, 0.05556, 0.4583, 0.05556, 0.4583, 0.08333, 0.4306, 0.08333, 0.4583, 0.05556, 0.4861, 0.05556, 0.4861, 0.08333, 0.4583, 0.08333, 0.4861, 0.05556, 0.5139, 0.05556, 0.5139, 0.08333, 0.4861, 0.08333, 0.5417, 0.05556, 0.5417, 0.08333, 0.5139, 0.08333, 0.5417, 0.05556, 0.5694, 0.05556, 0.5694, 0.08333, 0.5417, 0.08333, 0.4028, 0.02778, 0.4028, 0.05556, 0.375, 0.05556, 0.4306, 0.02778, 0.4306, 0.05556, 0.4028, 0.05556, 0.4583, 0.02778, 0.4583, 0.05556, 0.4306, 0.05556, 0.4861, 0.02778, 0.4861, 0.05556, 0.4583, 0.05556, 0.5139, 0.02778, 0.5139, 0.05556, 0.4861, 0.05556, 0.5694, 0.02778, 0.5694, 0.05556, 0.5417, 0.05556, 0.375, 0.6944, 0.4028, 0.6944, 0.375, 0.7222, 0.4028, 0.6944, 0.4306, 0.6944, 0.4028, 0.7222, 0.4306, 0.6944, 0.4583, 0.6944, 0.4306, 0.7222, 0.4583, 0.6944, 0.4861, 0.6944, 0.4583, 0.7222, 0.4861, 0.6944, 0.5139, 0.6944, 0.4861, 0.7222, 0.5417, 0.6944, 0.5694, 0.6944, 0.5417, 0.7222, 0.375, 0.6667, 0.4028, 0.6667, 0.4028, 0.6944, 0.375, 0.6944, 0.4028, 0.6667, 0.4306, 0.6667, 0.4306, 0.6944, 0.4028, 0.6944, 0.4306, 0.6667, 0.4583, 0.6667, 0.4583, 0.6944, 0.4306, 0.6944, 0.4583, 0.6667, 0.4861, 0.6667, 0.4861, 0.6944, 0.4583, 0.6944, 0.4861, 0.6667, 0.5139, 0.6667, 0.5139, 0.6944, 0.4861, 0.6944, 0.5139, 0.6667, 0.5417, 0.6667, 0.5139, 0.6944, 0.5694, 0.6667, 0.5694, 0.6944, 0.5417, 0.6944, 0.5694, 0.6667, 0.5972, 0.6667, 0.5694, 0.6944, 0.375, 0.6389, 0.4028, 0.6389, 0.4028, 0.6667, 0.375, 0.6667, 0.4028, 0.6389, 0.4306, 0.6389, 0.4306, 0.6667, 0.4028, 0.6667, 0.4306, 0.6389, 0.4583, 0.6389, 0.4583, 0.6667, 0.4306, 0.6667, 0.4583, 0.6389, 0.4861, 0.6389, 0.4861, 0.6667, 0.4583, 0.6667, 0.4861, 0.6389, 0.5139, 0.6389, 0.5139, 0.6667, 0.4861, 0.6667, 0.5139, 0.6389, 0.5417, 0.6389, 0.5417, 0.6667, 0.5139, 0.6667, 0.5417, 0.6389, 0.5694, 0.6389, 0.5417, 0.6667, 0.5694, 0.6389, 0.5972, 0.6389, 0.5972, 0.6667, 0.5694, 0.6667, 0.375, 0.6111, 0.4028, 0.6111, 0.4028, 0.6389, 0.375, 0.6389, 0.4028, 0.6111, 0.4306, 0.6111, 0.4306, 0.6389, 0.4028, 0.6389, 0.4306, 0.6111, 0.4583, 0.6111, 0.4583, 0.6389, 0.4306, 0.6389, 0.4583, 0.6111, 0.4861, 0.6111, 0.4861, 0.6389, 0.4583, 0.6389, 0.4861, 0.6111, 0.5139, 0.6111, 0.5139, 0.6389, 0.4861, 0.6389, 0.5139, 0.6111, 0.5417, 0.6111, 0.5417, 0.6389, 0.5139, 0.6389, 0.5417, 0.6111, 0.5694, 0.6111, 0.5694, 0.6389, 0.5417, 0.6389, 0.5694, 0.6111, 0.5972, 0.6111, 0.5972, 0.6389, 0.5694, 0.6389, 0.375, 0.5833, 0.4028, 0.5833, 0.4028, 0.6111, 0.375, 0.6111, 0.4028, 0.5833, 0.4306, 0.5833, 0.4306, 0.6111, 0.4028, 0.6111, 0.4306, 0.5833, 0.4583, 0.5833, 0.4583, 0.6111, 0.4306, 0.6111, 0.4583, 0.5833, 0.4861, 0.5833, 0.4861, 0.6111, 0.4583, 0.6111, 0.4861, 0.5833, 0.5139, 0.5833, 0.5139, 0.6111, 0.4861, 0.6111, 0.5139, 0.5833, 0.5417, 0.5833, 0.5417, 0.6111, 0.5139, 0.6111, 0.5417, 0.5833, 0.5694, 0.5833, 0.5694, 0.6111, 0.5417, 0.6111, 0.5694, 0.5833, 0.5972, 0.5833, 0.5972, 0.6111, 0.5694, 0.6111, 0.375, 0.5556, 0.4028, 0.5556, 0.4028, 0.5833, 0.375, 0.5833, 0.4028, 0.5556, 0.4306, 0.5556, 0.4306, 0.5833, 0.4028, 0.5833, 0.4306, 0.5556, 0.4583, 0.5556, 0.4583, 0.5833, 0.4306, 0.5833, 0.4583, 0.5556, 0.4861, 0.5556, 0.4861, 0.5833, 0.4583, 0.5833, 0.4861, 0.5556, 0.5139, 0.5556, 0.5139, 0.5833, 0.4861, 0.5833, 0.5139, 0.5556, 0.5417, 0.5556, 0.5417, 0.5833, 0.5139, 0.5833, 0.5417, 0.5556, 0.5694, 0.5556, 0.5694, 0.5833, 0.5417, 0.5833, 0.5694, 0.5556, 0.5972, 0.5556, 0.5972, 0.5833, 0.5694, 0.5833, 0.375, 0.5278, 0.4028, 0.5278, 0.4028, 0.5556, 0.375, 0.5556, 0.4028, 0.5278, 0.4306, 0.5278, 0.4306, 0.5556, 0.4028, 0.5556, 0.4306, 0.5278, 0.4583, 0.5278, 0.4583, 0.5556, 0.4306, 0.5556, 0.4583, 0.5278, 0.4861, 0.5278, 0.4861, 0.5556, 0.4583, 0.5556, 0.4861, 0.5278, 0.5139, 0.5278, 0.5139, 0.5556, 0.4861, 0.5556, 0.5139, 0.5278, 0.5417, 0.5278, 0.5417, 0.5556, 0.5139, 0.5556, 0.5417, 0.5278, 0.5694, 0.5278, 0.5694, 0.5556, 0.5417, 0.5556, 0.5694, 0.5278, 0.5972, 0.5278, 0.5972, 0.5556, 0.5694, 0.5556, 0.375, 0.5, 0.4028, 0.5, 0.4028, 0.5278, 0.375, 0.5278, 0.4028, 0.5, 0.4306, 0.5, 0.4306, 0.5278, 0.4028, 0.5278, 0.4306, 0.5, 0.4583, 0.5, 0.4583, 0.5278, 0.4306, 0.5278, 0.4583, 0.5, 0.4861, 0.5, 0.4861, 0.5278, 0.4583, 0.5278, 0.4861, 0.5, 0.5139, 0.5, 0.5139, 0.5278, 0.4861, 0.5278, 0.5139, 0.5, 0.5417, 0.5, 0.5417, 0.5278, 0.5139, 0.5278, 0.5417, 0.5, 0.5694, 0.5, 0.5694, 0.5278, 0.5417, 0.5278, 0.5694, 0.5, 0.5972, 0.5, 0.5972, 0.5278, 0.5694, 0.5278, 0.375, 0.25, 0.4028, 0.25, 0.4028, 0.5, 0.375, 0.5, 0.4028, 0.25, 0.4306, 0.25, 0.4306, 0.5, 0.4028, 0.5, 0.4306, 0.25, 0.4583, 0.25, 0.4583, 0.5, 0.4306, 0.5, 0.4583, 0.25, 0.4861, 0.25, 0.4861, 0.5, 0.4583, 0.5, 0.4861, 0.25, 0.5139, 0.25, 0.5139, 0.5, 0.4861, 0.5, 0.5139, 0.25, 0.5417, 0.25, 0.5417, 0.5, 0.5139, 0.5, 0.5417, 0.25, 0.5694, 0.25, 0.5694, 0.5, 0.5417, 0.5, 0.5694, 0.25, 0.5972, 0.25, 0.5972, 0.5, 0.5694, 0.5, 0.375, 0.2222, 0.4028, 0.2222, 0.4028, 0.25, 0.375, 0.25, 0.4028, 0.2222, 0.4306, 0.2222, 0.4306, 0.25, 0.4028, 0.25, 0.4306, 0.2222, 0.4583, 0.2222, 0.4583, 0.25, 0.4306, 0.25, 0.4583, 0.2222, 0.4861, 0.2222, 0.4861, 0.25, 0.4583, 0.25, 0.4861, 0.2222, 0.5139, 0.2222, 0.5139, 0.25, 0.4861, 0.25, 0.5139, 0.2222, 0.5417, 0.2222, 0.5417, 0.25, 0.5139, 0.25, 0.5417, 0.2222, 0.5694, 0.2222, 0.5694, 0.25, 0.5417, 0.25, 0.5694, 0.2222, 0.5972, 0.2222, 0.5972, 0.25, 0.5694, 0.25])
me_cube_007.update()
me_cube_008 = bpy.data.meshes.new('Cube.008')
me_cube_008.from_pydata([(-1.0, -1.0, -0.7959), (-0.7959, -1.0, -1.0), (-0.7959, -1.0, 1.0), (-1.0, -1.0, 0.7959), (-0.7959, 0.7959, -1.0), (-1.0, 0.7959, -0.7959), (-0.7959, 1.0, -0.7959), (-0.7959, 0.7959, 1.0), (-0.7959, 1.0, 0.7959), (-1.0, 0.7959, 0.7959), (0.7959, -1.0, -1.0), (1.0, -1.0, -0.7959), (1.0, -1.0, 0.7959), (0.7959, -1.0, 1.0), (0.7959, 0.7959, -1.0), (0.7959, 1.0, -0.7959), (1.0, 0.7959, -0.7959), (0.7959, 0.7959, 1.0), (1.0, 0.7959, 0.7959), (0.7959, 1.0, 0.7959)], [], [(10, 11, 12, 13, 2, 3, 0, 1), (16, 18, 12, 11), (17, 7, 2, 13), (0, 3, 9, 5), (6, 8, 19, 15), (4, 5, 6), (7, 8, 9), (14, 15, 16), (17, 18, 19), (4, 1, 0, 5), (2, 7, 9, 3), (8, 6, 5, 9), (14, 4, 6, 15), (7, 17, 19, 8), (18, 16, 15, 19), (10, 14, 16, 11), (17, 13, 12, 18), (4, 14, 10, 1)])
_uv = me_cube_008.uv_layers.new(name='UVMap')
_uv.uv.foreach_set('vector', [0.375, 0.7755, 0.4005, 0.75, 0.5995, 0.75, 0.625, 0.7755, 0.625, 0.9745, 0.5995, 1.0, 0.4005, 1.0, 0.375, 0.9745, 0.4005, 0.5255, 0.5995, 0.5255, 0.5995, 0.75, 0.4005, 0.75, 0.6505, 0.5255, 0.8495, 0.5255, 0.8495, 0.75, 0.6505, 0.75, 0.4005, 0.0, 0.5995, 0.0, 0.5995, 0.2245, 0.4005, 0.2245, 0.4005, 0.2755, 0.5995, 0.2755, 0.5995, 0.4745, 0.4005, 0.4745, 0.375, 0.2755, 0.4005, 0.25, 0.4005, 0.2755, 0.625, 0.2755, 0.5995, 0.2755, 0.5995, 0.25, 0.375, 0.4745, 0.4005, 0.4745, 0.4005, 0.5, 0.625, 0.4745, 0.5995, 0.5, 0.5995, 0.4745, 0.1505, 0.5255, 0.1505, 0.75, 0.125, 0.75, 0.125, 0.5255, 0.625, 0.0, 0.625, 0.2245, 0.5995, 0.2245, 0.5995, 0.0, 0.5995, 0.2755, 0.4005, 0.2755, 0.4005, 0.2245, 0.5995, 0.2245, 0.375, 0.4745, 0.375, 0.2755, 0.4005, 0.2755, 0.4005, 0.4745, 0.625, 0.2755, 0.625, 0.4745, 0.5995, 0.4745, 0.5995, 0.2755, 0.5995, 0.5255, 0.4005, 0.5255, 0.4005, 0.4745, 0.5995, 0.4745, 0.3495, 0.75, 0.3495, 0.5255, 0.4005, 0.5255, 0.4005, 0.75, 0.6505, 0.5255, 0.6505, 0.75, 0.5995, 0.75, 0.5995, 0.5255, 0.1505, 0.5255, 0.3495, 0.5255, 0.3495, 0.75, 0.1505, 0.75])
me_cube_008.update()
me_cube_009 = bpy.data.meshes.new('Cube.009')
me_cube_009.from_pydata([(-1.0, -1.0, -0.7959), (-0.7959, -1.0, -1.0), (-0.7959, -1.0, 1.0), (-1.0, -1.0, 0.7959), (-0.7959, 0.7959, -1.0), (-1.0, 0.7959, -0.7959), (-0.7959, 1.0, -0.7959), (-0.7959, 0.7959, 1.0), (-0.7959, 1.0, 0.7959), (-1.0, 0.7959, 0.7959), (0.7959, -1.0, -1.0), (1.0, -1.0, -0.7959), (1.0, -1.0, 0.7959), (0.7959, -1.0, 1.0), (0.7959, 0.7959, -1.0), (0.7959, 1.0, -0.7959), (1.0, 0.7959, -0.7959), (0.7959, 0.7959, 1.0), (1.0, 0.7959, 0.7959), (0.7959, 1.0, 0.7959)], [], [(10, 11, 12, 13, 2, 3, 0, 1), (16, 18, 12, 11), (17, 7, 2, 13), (0, 3, 9, 5), (6, 8, 19, 15), (4, 5, 6), (7, 8, 9), (14, 15, 16), (17, 18, 19), (4, 1, 0, 5), (2, 7, 9, 3), (8, 6, 5, 9), (14, 4, 6, 15), (7, 17, 19, 8), (18, 16, 15, 19), (10, 14, 16, 11), (17, 13, 12, 18), (4, 14, 10, 1)])
_uv = me_cube_009.uv_layers.new(name='UVMap')
_uv.uv.foreach_set('vector', [0.375, 0.7755, 0.4005, 0.75, 0.5995, 0.75, 0.625, 0.7755, 0.625, 0.9745, 0.5995, 1.0, 0.4005, 1.0, 0.375, 0.9745, 0.4005, 0.5255, 0.5995, 0.5255, 0.5995, 0.75, 0.4005, 0.75, 0.6505, 0.5255, 0.8495, 0.5255, 0.8495, 0.75, 0.6505, 0.75, 0.4005, 0.0, 0.5995, 0.0, 0.5995, 0.2245, 0.4005, 0.2245, 0.4005, 0.2755, 0.5995, 0.2755, 0.5995, 0.4745, 0.4005, 0.4745, 0.375, 0.2755, 0.4005, 0.25, 0.4005, 0.2755, 0.625, 0.2755, 0.5995, 0.2755, 0.5995, 0.25, 0.375, 0.4745, 0.4005, 0.4745, 0.4005, 0.5, 0.625, 0.4745, 0.5995, 0.5, 0.5995, 0.4745, 0.1505, 0.5255, 0.1505, 0.75, 0.125, 0.75, 0.125, 0.5255, 0.625, 0.0, 0.625, 0.2245, 0.5995, 0.2245, 0.5995, 0.0, 0.5995, 0.2755, 0.4005, 0.2755, 0.4005, 0.2245, 0.5995, 0.2245, 0.375, 0.4745, 0.375, 0.2755, 0.4005, 0.2755, 0.4005, 0.4745, 0.625, 0.2755, 0.625, 0.4745, 0.5995, 0.4745, 0.5995, 0.2755, 0.5995, 0.5255, 0.4005, 0.5255, 0.4005, 0.4745, 0.5995, 0.4745, 0.3495, 0.75, 0.3495, 0.5255, 0.4005, 0.5255, 0.4005, 0.75, 0.6505, 0.5255, 0.6505, 0.75, 0.5995, 0.75, 0.5995, 0.5255, 0.1505, 0.5255, 0.3495, 0.5255, 0.3495, 0.75, 0.1505, 0.75])
me_cube_009.update()
me_cube_010 = bpy.data.meshes.new('Cube.010')
me_cube_010.from_pydata([(-1.0, -1.0, -0.7959), (-0.7959, -1.0, -1.0), (-0.7959, -1.0, 1.0), (-1.0, -1.0, 0.7959), (-0.7959, 0.7959, -1.0), (-1.0, 0.7959, -0.7959), (-0.7959, 1.0, -0.7959), (-0.7959, 0.7959, 1.0), (-0.7959, 1.0, 0.7959), (-1.0, 0.7959, 0.7959), (0.7959, -1.0, -1.0), (1.0, -1.0, -0.7959), (1.0, -1.0, 0.7959), (0.7959, -1.0, 1.0), (0.7959, 0.7959, -1.0), (0.7959, 1.0, -0.7959), (1.0, 0.7959, -0.7959), (0.7959, 0.7959, 1.0), (1.0, 0.7959, 0.7959), (0.7959, 1.0, 0.7959)], [], [(10, 11, 12, 13, 2, 3, 0, 1), (16, 18, 12, 11), (17, 7, 2, 13), (0, 3, 9, 5), (6, 8, 19, 15), (4, 5, 6), (7, 8, 9), (14, 15, 16), (17, 18, 19), (4, 1, 0, 5), (2, 7, 9, 3), (8, 6, 5, 9), (14, 4, 6, 15), (7, 17, 19, 8), (18, 16, 15, 19), (10, 14, 16, 11), (17, 13, 12, 18), (4, 14, 10, 1)])
_uv = me_cube_010.uv_layers.new(name='UVMap')
_uv.uv.foreach_set('vector', [0.375, 0.7755, 0.4005, 0.75, 0.5995, 0.75, 0.625, 0.7755, 0.625, 0.9745, 0.5995, 1.0, 0.4005, 1.0, 0.375, 0.9745, 0.4005, 0.5255, 0.5995, 0.5255, 0.5995, 0.75, 0.4005, 0.75, 0.6505, 0.5255, 0.8495, 0.5255, 0.8495, 0.75, 0.6505, 0.75, 0.4005, 0.0, 0.5995, 0.0, 0.5995, 0.2245, 0.4005, 0.2245, 0.4005, 0.2755, 0.5995, 0.2755, 0.5995, 0.4745, 0.4005, 0.4745, 0.375, 0.2755, 0.4005, 0.25, 0.4005, 0.2755, 0.625, 0.2755, 0.5995, 0.2755, 0.5995, 0.25, 0.375, 0.4745, 0.4005, 0.4745, 0.4005, 0.5, 0.625, 0.4745, 0.5995, 0.5, 0.5995, 0.4745, 0.1505, 0.5255, 0.1505, 0.75, 0.125, 0.75, 0.125, 0.5255, 0.625, 0.0, 0.625, 0.2245, 0.5995, 0.2245, 0.5995, 0.0, 0.5995, 0.2755, 0.4005, 0.2755, 0.4005, 0.2245, 0.5995, 0.2245, 0.375, 0.4745, 0.375, 0.2755, 0.4005, 0.2755, 0.4005, 0.4745, 0.625, 0.2755, 0.625, 0.4745, 0.5995, 0.4745, 0.5995, 0.2755, 0.5995, 0.5255, 0.4005, 0.5255, 0.4005, 0.4745, 0.5995, 0.4745, 0.3495, 0.75, 0.3495, 0.5255, 0.4005, 0.5255, 0.4005, 0.75, 0.6505, 0.5255, 0.6505, 0.75, 0.5995, 0.75, 0.5995, 0.5255, 0.1505, 0.5255, 0.3495, 0.5255, 0.3495, 0.75, 0.1505, 0.75])
me_cube_010.update()
me_cube_011 = bpy.data.meshes.new('Cube.011')
me_cube_011.from_pydata([(-1.0, -1.0, -0.7959), (-0.7959, -1.0, -1.0), (-0.7959, -1.0, 1.0), (-1.0, -1.0, 0.7959), (-0.7959, 0.7959, -1.0), (-1.0, 0.7959, -0.7959), (-0.7959, 1.0, -0.7959), (-0.7959, 0.7959, 1.0), (-0.7959, 1.0, 0.7959), (-1.0, 0.7959, 0.7959), (0.7959, -1.0, -1.0), (1.0, -1.0, -0.7959), (1.0, -1.0, 0.7959), (0.7959, -1.0, 1.0), (0.7959, 0.7959, -1.0), (0.7959, 1.0, -0.7959), (1.0, 0.7959, -0.7959), (0.7959, 0.7959, 1.0), (1.0, 0.7959, 0.7959), (0.7959, 1.0, 0.7959)], [], [(10, 11, 12, 13, 2, 3, 0, 1), (16, 18, 12, 11), (17, 7, 2, 13), (0, 3, 9, 5), (6, 8, 19, 15), (4, 5, 6), (7, 8, 9), (14, 15, 16), (17, 18, 19), (4, 1, 0, 5), (2, 7, 9, 3), (8, 6, 5, 9), (14, 4, 6, 15), (7, 17, 19, 8), (18, 16, 15, 19), (10, 14, 16, 11), (17, 13, 12, 18), (4, 14, 10, 1)])
_uv = me_cube_011.uv_layers.new(name='UVMap')
_uv.uv.foreach_set('vector', [0.375, 0.7755, 0.4005, 0.75, 0.5995, 0.75, 0.625, 0.7755, 0.625, 0.9745, 0.5995, 1.0, 0.4005, 1.0, 0.375, 0.9745, 0.4005, 0.5255, 0.5995, 0.5255, 0.5995, 0.75, 0.4005, 0.75, 0.6505, 0.5255, 0.8495, 0.5255, 0.8495, 0.75, 0.6505, 0.75, 0.4005, 0.0, 0.5995, 0.0, 0.5995, 0.2245, 0.4005, 0.2245, 0.4005, 0.2755, 0.5995, 0.2755, 0.5995, 0.4745, 0.4005, 0.4745, 0.375, 0.2755, 0.4005, 0.25, 0.4005, 0.2755, 0.625, 0.2755, 0.5995, 0.2755, 0.5995, 0.25, 0.375, 0.4745, 0.4005, 0.4745, 0.4005, 0.5, 0.625, 0.4745, 0.5995, 0.5, 0.5995, 0.4745, 0.1505, 0.5255, 0.1505, 0.75, 0.125, 0.75, 0.125, 0.5255, 0.625, 0.0, 0.625, 0.2245, 0.5995, 0.2245, 0.5995, 0.0, 0.5995, 0.2755, 0.4005, 0.2755, 0.4005, 0.2245, 0.5995, 0.2245, 0.375, 0.4745, 0.375, 0.2755, 0.4005, 0.2755, 0.4005, 0.4745, 0.625, 0.2755, 0.625, 0.4745, 0.5995, 0.4745, 0.5995, 0.2755, 0.5995, 0.5255, 0.4005, 0.5255, 0.4005, 0.4745, 0.5995, 0.4745, 0.3495, 0.75, 0.3495, 0.5255, 0.4005, 0.5255, 0.4005, 0.75, 0.6505, 0.5255, 0.6505, 0.75, 0.5995, 0.75, 0.5995, 0.5255, 0.1505, 0.5255, 0.3495, 0.5255, 0.3495, 0.75, 0.1505, 0.75])
me_cube_011.update()
me_cube_012 = bpy.data.meshes.new('Cube.012')
me_cube_012.from_pydata([(-1.0, -1.0, -0.7959), (-0.7959, -1.0, -1.0), (-0.7959, -1.0, 1.0), (-1.0, -1.0, 0.7959), (-0.7959, 0.7959, -1.0), (-1.0, 0.7959, -0.7959), (-0.7959, 1.0, -0.7959), (-0.7959, 0.7959, 1.0), (-0.7959, 1.0, 0.7959), (-1.0, 0.7959, 0.7959), (0.7959, -1.0, -1.0), (1.0, -1.0, -0.7959), (1.0, -1.0, 0.7959), (0.7959, -1.0, 1.0), (0.7959, 0.7959, -1.0), (0.7959, 1.0, -0.7959), (1.0, 0.7959, -0.7959), (0.7959, 0.7959, 1.0), (1.0, 0.7959, 0.7959), (0.7959, 1.0, 0.7959)], [], [(10, 11, 12, 13, 2, 3, 0, 1), (16, 18, 12, 11), (17, 7, 2, 13), (0, 3, 9, 5), (6, 8, 19, 15), (4, 5, 6), (7, 8, 9), (14, 15, 16), (17, 18, 19), (4, 1, 0, 5), (2, 7, 9, 3), (8, 6, 5, 9), (14, 4, 6, 15), (7, 17, 19, 8), (18, 16, 15, 19), (10, 14, 16, 11), (17, 13, 12, 18), (4, 14, 10, 1)])
_uv = me_cube_012.uv_layers.new(name='UVMap')
_uv.uv.foreach_set('vector', [0.375, 0.7755, 0.4005, 0.75, 0.5995, 0.75, 0.625, 0.7755, 0.625, 0.9745, 0.5995, 1.0, 0.4005, 1.0, 0.375, 0.9745, 0.4005, 0.5255, 0.5995, 0.5255, 0.5995, 0.75, 0.4005, 0.75, 0.6505, 0.5255, 0.8495, 0.5255, 0.8495, 0.75, 0.6505, 0.75, 0.4005, 0.0, 0.5995, 0.0, 0.5995, 0.2245, 0.4005, 0.2245, 0.4005, 0.2755, 0.5995, 0.2755, 0.5995, 0.4745, 0.4005, 0.4745, 0.375, 0.2755, 0.4005, 0.25, 0.4005, 0.2755, 0.625, 0.2755, 0.5995, 0.2755, 0.5995, 0.25, 0.375, 0.4745, 0.4005, 0.4745, 0.4005, 0.5, 0.625, 0.4745, 0.5995, 0.5, 0.5995, 0.4745, 0.1505, 0.5255, 0.1505, 0.75, 0.125, 0.75, 0.125, 0.5255, 0.625, 0.0, 0.625, 0.2245, 0.5995, 0.2245, 0.5995, 0.0, 0.5995, 0.2755, 0.4005, 0.2755, 0.4005, 0.2245, 0.5995, 0.2245, 0.375, 0.4745, 0.375, 0.2755, 0.4005, 0.2755, 0.4005, 0.4745, 0.625, 0.2755, 0.625, 0.4745, 0.5995, 0.4745, 0.5995, 0.2755, 0.5995, 0.5255, 0.4005, 0.5255, 0.4005, 0.4745, 0.5995, 0.4745, 0.3495, 0.75, 0.3495, 0.5255, 0.4005, 0.5255, 0.4005, 0.75, 0.6505, 0.5255, 0.6505, 0.75, 0.5995, 0.75, 0.5995, 0.5255, 0.1505, 0.5255, 0.3495, 0.5255, 0.3495, 0.75, 0.1505, 0.75])
me_cube_012.update()

# ---- objects
ob_handle_2 = bpy.data.objects.new('Handle 2', me_cube_001)
ob_blade_2 = bpy.data.objects.new(' Blade 2', me_cube_004)
ob_knife_block = bpy.data.objects.new('Knife Block', me_cube_002)
ob_handle_3 = bpy.data.objects.new('Handle 3', me_cube_003)
ob_blade_3 = bpy.data.objects.new('Blade 3', me_cube_005)
ob_handle_1 = bpy.data.objects.new('Handle 1', me_cube_006)
ob_blade_1 = bpy.data.objects.new('Blade 1', me_cube_007)
ob_handle_1_001 = bpy.data.objects.new('Handle 1.001', me_cube_008)
ob_handle_1_002 = bpy.data.objects.new('Handle 1.002', me_cube_009)
ob_handle_1_003 = bpy.data.objects.new('Handle 1.003', me_cube_010)
ob_handle_1_004 = bpy.data.objects.new('Handle 1.004', me_cube_011)
ob_handle_1_005 = bpy.data.objects.new('Handle 1.005', me_cube_012)

# ---- transforms, parenting, visibility, modifiers, constraints
ob_handle_2.location = (-0.002234, 0.01825, 0.5419)
ob_handle_2.rotation_euler = (1.286, 0.004463, -3.143)
ob_handle_2.scale = (0.01401, 0.09924, 0.03384)
ob_blade_2.location = (-0.001382, 0.09371, 0.1956)
ob_blade_2.rotation_euler = (1.286, 0.004463, -3.143)
ob_blade_2.scale = (0.007592, 0.2563, 0.05242)
ob_knife_block.location = (-0.002535, -0.0005339, 0.2057)
ob_knife_block.scale = (0.1524, 0.1946, 0.2325)
ob_handle_3.location = (0.08348, 0.01825, 0.5419)
ob_handle_3.rotation_euler = (1.286, 0.004463, -3.143)
ob_handle_3.scale = (0.01401, 0.09924, 0.03384)
ob_blade_3.location = (0.08433, 0.09371, 0.1956)
ob_blade_3.rotation_euler = (1.286, 0.004463, -3.143)
ob_blade_3.scale = (0.007592, 0.2563, 0.05242)
ob_handle_1.location = (-0.09809, 0.01825, 0.5419)
ob_handle_1.rotation_euler = (1.286, 0.004463, -3.143)
ob_handle_1.scale = (0.01401, 0.09924, 0.03384)
ob_blade_1.location = (-0.09724, 0.09371, 0.1956)
ob_blade_1.rotation_euler = (1.286, 0.004463, -3.143)
ob_blade_1.scale = (0.007592, 0.2563, 0.05242)
ob_handle_1_001.location = (-0.09809, -0.143, 0.3908)
ob_handle_1_001.rotation_euler = (1.286, 0.004463, -3.143)
ob_handle_1_001.scale = (0.007654, 0.05421, 0.01849)
ob_handle_1_002.location = (-0.05144, -0.143, 0.3908)
ob_handle_1_002.rotation_euler = (1.286, 0.004463, -3.143)
ob_handle_1_002.scale = (0.007654, 0.05421, 0.01849)
ob_handle_1_003.location = (-0.003572, -0.143, 0.3908)
ob_handle_1_003.rotation_euler = (1.286, 0.004463, -3.143)
ob_handle_1_003.scale = (0.007654, 0.05421, 0.01849)
ob_handle_1_004.location = (0.04243, -0.143, 0.3908)
ob_handle_1_004.rotation_euler = (1.286, 0.004463, -3.143)
ob_handle_1_004.scale = (0.007654, 0.05421, 0.01849)
ob_handle_1_005.location = (0.0828, -0.143, 0.3908)
ob_handle_1_005.rotation_euler = (1.286, 0.004463, -3.143)
ob_handle_1_005.scale = (0.007654, 0.05421, 0.01849)

# ---- collection membership
col_collection.objects.link(ob_handle_2)
col_collection.objects.link(ob_blade_2)
col_collection.objects.link(ob_knife_block)
col_collection.objects.link(ob_handle_3)
col_collection.objects.link(ob_blade_3)
col_collection.objects.link(ob_handle_1)
col_collection.objects.link(ob_blade_1)
col_collection.objects.link(ob_handle_1_001)
col_collection.objects.link(ob_handle_1_002)
col_collection.objects.link(ob_handle_1_003)
col_collection.objects.link(ob_handle_1_004)
col_collection.objects.link(ob_handle_1_005)

# ---- scene / render settings (as saved in the file)
scene.frame_start = 1; scene.frame_end = 250; scene.frame_set(1)
scene.render.engine = 'BLENDER_EEVEE_NEXT'
scene.cycles.sampling_pattern = 'TABULATED_SOBOL'
bpy.context.view_layer.update()

# ---- added for rendering (the .blend has no active camera and no usable light): camera, sun
cam_auto = bpy.data.cameras.new('AutoCamera')
cam_auto.lens = 50.0
cam_auto.sensor_width = 36.0
cam_auto.clip_end = 1000.0
ob_auto_camera = bpy.data.objects.new('AutoCamera', cam_auto)
scene.collection.objects.link(ob_auto_camera)
ob_auto_camera.location = (0.784691, -0.938257, 0.934311)
ob_auto_camera.rotation_euler = (1.09748, -7.21219e-08, 0.694738)
scene.camera = ob_auto_camera
light_auto_sun = bpy.data.lights.new('AutoSun', 'SUN')
light_auto_sun.energy = 3.0
light_auto_sun.angle = 0.0523599
ob_auto_sun = bpy.data.objects.new('AutoSun', light_auto_sun)
scene.collection.objects.link(ob_auto_sun)
ob_auto_sun.rotation_euler = (0.872665, 0.174533, 0.523599)
bpy.context.view_layer.update()
